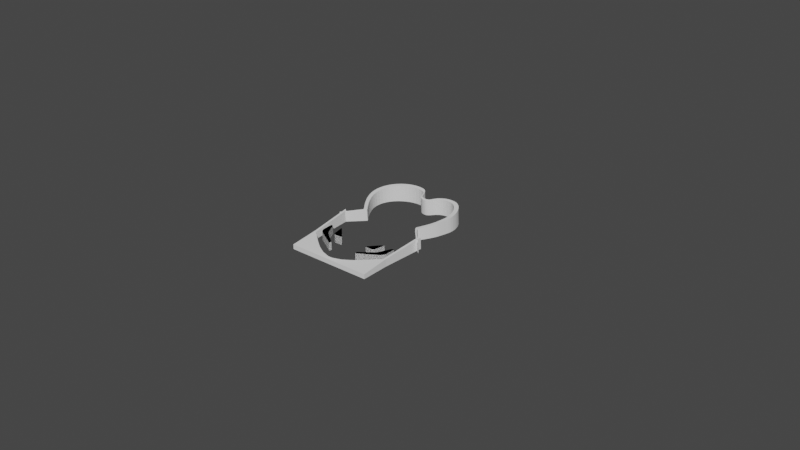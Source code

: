 # Source: BoardColisions.blend  (saved by Blender 3.3.6; exported with 4.5.12 LTS)
import bpy
from mathutils import Matrix  # noqa: F401  (used for matrix-valued properties, if any)

bpy.ops.wm.read_factory_settings(use_empty=True)
scene = bpy.context.scene
scene.name = 'Scene'

# ---- collections
col_collection = bpy.data.collections.new('Collection'); scene.collection.children.link(col_collection)

# ---- node groups
ng_auto_smooth = bpy.data.node_groups.new('Auto Smooth', 'GeometryNodeTree')
_s = ng_auto_smooth.interface.new_socket(name='Geometry', in_out='OUTPUT', socket_type='NodeSocketGeometry')
_s = ng_auto_smooth.interface.new_socket(name='Geometry', in_out='INPUT', socket_type='NodeSocketGeometry')
_s = ng_auto_smooth.interface.new_socket(name='Angle', in_out='INPUT', socket_type='NodeSocketFloat')
_s.subtype = 'ANGLE'
_s.min_value = 0.0
_s.max_value = 3.142
ng_auto_smooth.is_modifier = True
_N = ng_auto_smooth.nodes; _L = ng_auto_smooth.links
n0 = _N.new('NodeGroupOutput'); n0.name = 'Group Output'; n0.location = (480, -100)
n1 = _N.new('NodeGroupInput'); n1.name = 'Group Input'; n1.location = (-420, -300)
n2 = _N.new('NodeGroupInput'); n2.name = 'Group Input.001'; n2.location = (-60, -100)
n3 = _N.new('GeometryNodeSetShadeSmooth'); n3.name = 'Set Shade Smooth'; n3.location = (120, -100)
n3.domain = 'EDGE'
n4 = _N.new('GeometryNodeSetShadeSmooth'); n4.name = 'Set Shade Smooth.001'; n4.location = (300, -100)
n5 = _N.new('GeometryNodeInputMeshEdgeAngle'); n5.name = 'Edge Angle'; n5.location = (-420, -220)
n6 = _N.new('GeometryNodeInputEdgeSmooth'); n6.name = 'Is Edge Smooth'; n6.location = (-60, -160)
n7 = _N.new('GeometryNodeInputShadeSmooth'); n7.name = 'Is Face Smooth'; n7.location = (-240, -340)
n8 = _N.new('FunctionNodeBooleanMath'); n8.name = 'Boolean Math'; n8.location = (-60, -220)
n9 = _N.new('FunctionNodeCompare'); n9.name = 'Compare'; n9.location = (-240, -180)
n9.operation = 'LESS_EQUAL'
_L.new(n5.outputs[0], n9.inputs[0])
_L.new(n4.outputs[0], n0.inputs[0])
_L.new(n1.outputs[1], n9.inputs[1])
_L.new(n9.outputs[0], n8.inputs[0])
_L.new(n7.outputs[0], n8.inputs[1])
_L.new(n2.outputs[0], n3.inputs[0])
_L.new(n6.outputs[0], n3.inputs[1])
_L.new(n3.outputs[0], n4.inputs[0])
_L.new(n8.outputs[0], n3.inputs[2])
n0.is_active_output = True

# ---- world
world_world = bpy.data.worlds.new('World'); scene.world = world_world
world_world.use_nodes = True; world_world.node_tree.nodes.clear()
_N = world_world.node_tree.nodes; _L = world_world.node_tree.links
n0 = _N.new('ShaderNodeOutputWorld'); n0.name = 'World Output'; n0.location = (300, 300)
n1 = _N.new('ShaderNodeBackground'); n1.name = 'Background'; n1.location = (10, 300)
n1.inputs[0].default_value = (0.05088, 0.05088, 0.05088, 1.0)
_L.new(n1.outputs[0], n0.inputs[0])
n0.is_active_output = True
world_world.color = (0.05088, 0.05088, 0.05088)
world_world.use_sun_shadow = False
world_world.sun_shadow_jitter_overblur = 0.0

# ---- meshes
me_plane = bpy.data.meshes.new('Plane')
me_plane.from_pydata([(-0.27, 0.0, 0.0), (0.27, 0.0, 0.0), (0.27, 0.1846, 0.0), (-0.27, 0.1846, 0.0), (-0.2558, 0.0, 0.0), (-0.2416, 0.0, 0.0), (-0.2274, 0.0, 0.0), (-0.2132, 0.0, 0.0), (-0.1989, 0.0, 0.0), (-0.1847, 0.0, 0.0), (-0.1705, 0.0, 0.0), (-0.1563, 0.0, 0.0), (-0.1421, 0.0, 0.0), (-0.1279, 0.0, 0.0), (-0.1137, 0.0, 0.0), (-0.09947, 0.0, 0.0), (-0.08526, 0.0, 0.0), (-0.07105, 0.0, 0.0), (-0.05684, 0.0, 0.0), (-0.04263, 0.0, 0.0), (-0.02842, 0.0, 0.0), (-0.01421, 0.0, 0.0), (-2.701e-08, 0.0, 0.0), (0.01421, 0.0, 0.0), (0.02842, 0.0, 0.0), (0.04263, 0.0, 0.0), (0.05684, 0.0, 0.0), (0.07105, 0.0, 0.0), (0.08526, 0.0, 0.0), (0.09947, 0.0, 0.0), (0.1137, 0.0, 0.0), (0.1279, 0.0, 0.0), (0.1421, 0.0, 0.0), (0.1563, 0.0, 0.0), (0.1705, 0.0, 0.0), (0.1847, 0.0, 0.0), (0.1989, 0.0, 0.0), (0.2132, 0.0, 0.0), (0.2274, 0.0, 0.0), (0.2416, 0.0, 0.0), (0.2558, 0.0, 0.0), (-0.2558, 0.1731, 0.0), (-0.2416, 0.1624, 0.0), (-0.2274, 0.1517, 0.0), (-0.2132, 0.1393, 0.0), (-0.1989, 0.1277, 0.0), (-0.1847, 0.1153, 0.0), (-0.1705, 0.1037, 0.0), (-0.1563, 0.09308, 0.0), (-0.1421, 0.08241, 0.0), (-0.1279, 0.07174, 0.0), (-0.1137, 0.06285, 0.0), (-0.09947, 0.05485, 0.0), (-0.08526, 0.04685, 0.0), (-0.07105, 0.03899, 0.0), (-0.05684, 0.03471, 0.0), (-0.04263, 0.03006, 0.0), (-0.02842, 0.02613, 0.0), (-0.01421, 0.02185, 0.0), (-2.701e-08, 0.02185, 0.0), (0.01421, 0.02185, 0.0), (0.02842, 0.02613, 0.0), (0.04263, 0.03006, 0.0), (0.05684, 0.03471, 0.0), (0.07105, 0.03899, 0.0), (0.08526, 0.04685, 0.0), (0.09947, 0.05485, 0.0), (0.1137, 0.06285, 0.0), (0.1279, 0.07174, 0.0), (0.1421, 0.08241, 0.0), (0.1563, 0.09308, 0.0), (0.1705, 0.1037, 0.0), (0.1847, 0.1153, 0.0), (0.1989, 0.1277, 0.0), (0.2132, 0.1393, 0.0), (0.2274, 0.1517, 0.0), (0.2416, 0.1624, 0.0), (0.2558, 0.1731, 0.0), (0.2889, 0.465, 0.07418), (-0.2737, 0.4535, 0.07329), (0.2889, 0.4682, 0.0), (0.2737, 0.4535, 0.07329), (-0.27, 0.0, 0.03), (0.27, 0.0, 0.03), (0.27, 0.1815, 0.04762), (-0.27, 0.1815, 0.04762), (-0.2558, 0.0, 0.03), (-0.2416, 0.0, 0.03), (-0.2274, 0.0, 0.03), (-0.2132, 0.0, 0.03), (-0.1989, 0.0, 0.03), (-0.1847, 0.0, 0.03), (-0.1705, 0.0, 0.03), (-0.1563, 0.0, 0.03), (-0.1421, 0.0, 0.03), (-0.1279, 0.0, 0.03), (-0.1137, 0.0, 0.03), (-0.09947, 0.0, 0.03), (-0.08526, 0.0, 0.03), (-0.07105, 0.0, 0.03), (-0.05684, 0.0, 0.03), (-0.04263, 0.0, 0.03), (-0.02842, 0.0, 0.03), (-0.01421, 0.0, 0.03), (-2.701e-08, 0.0, 0.03), (0.01421, 0.0, 0.03), (0.02842, 0.0, 0.03), (0.04263, 0.0, 0.03), (0.05684, 0.0, 0.03), (0.07105, 0.0, 0.03), (0.08526, 0.0, 0.03), (0.09947, 0.0, 0.03), (0.1137, 0.0, 0.03), (0.1279, 0.0, 0.03), (0.1421, 0.0, 0.03), (0.1563, 0.0, 0.03), (0.1705, 0.0, 0.03), (0.1847, 0.0, 0.03), (0.1989, 0.0, 0.03), (0.2132, 0.0, 0.03), (0.2274, 0.0, 0.03), (0.2416, 0.0, 0.03), (0.2558, 0.0, 0.03), (-0.2558, 0.17, 0.04672), (-0.2416, 0.1593, 0.04589), (-0.2274, 0.1487, 0.04506), (-0.2132, 0.1363, 0.04409), (-0.1989, 0.1248, 0.0432), (-0.1847, 0.1124, 0.04223), (-0.1705, 0.1008, 0.04133), (-0.1563, 0.0902, 0.0405), (-0.1421, 0.07956, 0.03967), (-0.1279, 0.06893, 0.03884), (-0.1137, 0.06007, 0.03815), (-0.09947, 0.05209, 0.03753), (-0.08526, 0.04412, 0.0369), (-0.07105, 0.03628, 0.03629), (-0.05684, 0.03201, 0.03596), (-0.04263, 0.02738, 0.0356), (-0.02842, 0.02346, 0.03529), (-0.01421, 0.01919, 0.03496), (-2.701e-08, 0.01919, 0.03496), (0.01421, 0.01919, 0.03496), (0.02842, 0.02346, 0.03529), (0.04263, 0.02738, 0.0356), (0.05684, 0.03201, 0.03596), (0.07105, 0.03628, 0.03629), (0.08526, 0.04412, 0.0369), (0.09947, 0.05209, 0.03753), (0.1137, 0.06007, 0.03815), (0.1279, 0.06893, 0.03884), (0.1421, 0.07956, 0.03967), (0.1563, 0.0902, 0.0405), (0.1705, 0.1008, 0.04133), (0.1847, 0.1124, 0.04223), (0.1989, 0.1248, 0.0432), (0.2132, 0.1363, 0.04409), (0.2274, 0.1487, 0.04506), (0.2416, 0.1593, 0.04589), (0.2558, 0.17, 0.04672), (-0.2737, 0.4566, 0.0), (-0.2889, 0.465, 0.07418), (0.2737, 0.4566, 0.0), (-0.2889, 0.4682, 0.0)], [], [(40, 77, 2, 1), (0, 3, 41, 4), (4, 41, 42, 5), (5, 42, 43, 6), (6, 43, 44, 7), (7, 44, 45, 8), (8, 45, 46, 9), (9, 46, 47, 10), (10, 47, 48, 11), (11, 48, 49, 12), (12, 49, 50, 13), (13, 50, 51, 14), (14, 51, 52, 15), (15, 52, 53, 16), (16, 53, 54, 17), (17, 54, 55, 18), (18, 55, 56, 19), (19, 56, 57, 20), (20, 57, 58, 21), (21, 58, 59, 22), (22, 59, 60, 23), (23, 60, 61, 24), (24, 61, 62, 25), (25, 62, 63, 26), (26, 63, 64, 27), (27, 64, 65, 28), (28, 65, 66, 29), (29, 66, 67, 30), (30, 67, 68, 31), (31, 68, 69, 32), (32, 69, 70, 33), (33, 70, 71, 34), (34, 71, 72, 35), (35, 72, 73, 36), (36, 73, 74, 37), (37, 74, 75, 38), (38, 75, 76, 39), (39, 76, 77, 40), (123, 41, 160, 79), (122, 83, 84, 159), (82, 86, 123, 85), (86, 87, 124, 123), (87, 88, 125, 124), (88, 89, 126, 125), (89, 90, 127, 126), (90, 91, 128, 127), (91, 92, 129, 128), (92, 93, 130, 129), (93, 94, 131, 130), (94, 95, 132, 131), (95, 96, 133, 132), (96, 97, 134, 133), (97, 98, 135, 134), (98, 99, 136, 135), (99, 100, 137, 136), (100, 101, 138, 137), (101, 102, 139, 138), (102, 103, 140, 139), (103, 104, 141, 140), (104, 105, 142, 141), (105, 106, 143, 142), (106, 107, 144, 143), (107, 108, 145, 144), (108, 109, 146, 145), (109, 110, 147, 146), (110, 111, 148, 147), (111, 112, 149, 148), (112, 113, 150, 149), (113, 114, 151, 150), (114, 115, 152, 151), (115, 116, 153, 152), (116, 117, 154, 153), (117, 118, 155, 154), (118, 119, 156, 155), (119, 120, 157, 156), (120, 121, 158, 157), (121, 122, 159, 158), (159, 84, 78, 81), (68, 67, 149, 150), (42, 41, 123, 124), (15, 16, 98, 97), (160, 163, 161, 79), (69, 68, 150, 151), (43, 42, 124, 125), (16, 17, 99, 98), (84, 2, 80, 78), (70, 69, 151, 152), (44, 43, 125, 126), (17, 18, 100, 99), (41, 3, 163, 160), (71, 70, 152, 153), (45, 44, 126, 127), (18, 19, 101, 100), (72, 71, 153, 154), (46, 45, 127, 128), (19, 20, 102, 101), (73, 72, 154, 155), (47, 46, 128, 129), (20, 21, 103, 102), (74, 73, 155, 156), (48, 47, 129, 130), (21, 22, 104, 103), (75, 74, 156, 157), (49, 48, 130, 131), (22, 23, 105, 104), (76, 75, 157, 158), (50, 49, 131, 132), (23, 24, 106, 105), (77, 76, 158, 159), (51, 50, 132, 133), (24, 25, 107, 106), (52, 51, 133, 134), (25, 26, 108, 107), (3, 0, 82, 85), (53, 52, 134, 135), (26, 27, 109, 108), (40, 1, 83, 122), (54, 53, 135, 136), (27, 28, 110, 109), (85, 123, 79, 161), (55, 54, 136, 137), (28, 29, 111, 110), (1, 2, 84, 83), (56, 55, 137, 138), (29, 30, 112, 111), (0, 4, 86, 82), (57, 56, 138, 139), (30, 31, 113, 112), (4, 5, 87, 86), (58, 57, 139, 140), (31, 32, 114, 113), (5, 6, 88, 87), (59, 58, 140, 141), (32, 33, 115, 114), (6, 7, 89, 88), (60, 59, 141, 142), (33, 34, 116, 115), (7, 8, 90, 89), (61, 60, 142, 143), (34, 35, 117, 116), (8, 9, 91, 90), (62, 61, 143, 144), (35, 36, 118, 117), (9, 10, 92, 91), (2, 77, 162, 80), (63, 62, 144, 145), (36, 37, 119, 118), (10, 11, 93, 92), (64, 63, 145, 146), (37, 38, 120, 119), (11, 12, 94, 93), (77, 159, 81, 162), (65, 64, 146, 147), (38, 39, 121, 120), (12, 13, 95, 94), (66, 65, 147, 148), (39, 40, 122, 121), (13, 14, 96, 95), (67, 66, 148, 149), (3, 85, 161, 163), (14, 15, 97, 96), (80, 162, 81, 78)])
_uv = me_plane.uv_layers.new(name='UVMap')
_uv.uv.foreach_set('vector', [0.0, 0.0, 0.0, 0.0, 0.0, 0.0, 0.0, 0.0, 0.0, 0.0, 0.0, 0.0, 0.0, 0.0, 0.0, 0.0, 0.0, 0.0, 0.0, 0.0, 0.0, 0.0, 0.0, 0.0, 0.0, 0.0, 0.0, 0.0, 0.0, 0.0, 0.0, 0.0, 0.0, 0.0, 0.0, 0.0, 0.0, 0.0, 0.0, 0.0, 0.0, 0.0, 0.0, 0.0, 0.0, 0.0, 0.0, 0.0, 0.0, 0.0, 0.0, 0.0, 0.0, 0.0, 0.0, 0.0, 0.0, 0.0, 0.0, 0.0, 0.0, 0.0, 0.0, 0.0, 0.0, 0.0, 0.0, 0.0, 0.0, 0.0, 0.0, 0.0, 0.0, 0.0, 0.0, 0.0, 0.0, 0.0, 0.0, 0.0, 0.0, 0.0, 0.0, 0.0, 0.0, 0.0, 0.0, 0.0, 0.0, 0.0, 0.0, 0.0, 0.0, 0.0, 0.0, 0.0, 0.0, 0.0, 0.0, 0.0, 0.0, 0.0, 0.0, 0.0, 0.0, 0.0, 0.0, 0.0, 0.0, 0.0, 0.0, 0.0, 0.0, 0.0, 0.0, 0.0, 0.0, 0.0, 0.0, 0.0, 0.0, 0.0, 0.0, 0.0, 0.0, 0.0, 0.0, 0.0, 0.0, 0.0, 0.0, 0.0, 0.0, 0.0, 0.0, 0.0, 0.0, 0.0, 0.0, 0.0, 0.0, 0.0, 0.0, 0.0, 0.0, 0.0, 0.0, 0.0, 0.0, 0.0, 0.0, 0.0, 0.0, 0.0, 0.0, 0.0, 0.0, 0.0, 0.0, 0.0, 0.0, 0.0, 0.0, 0.0, 0.0, 0.0, 0.0, 0.0, 0.0, 0.0, 0.0, 0.0, 0.0, 0.0, 0.0, 0.0, 0.0, 0.0, 0.0, 0.0, 0.0, 0.0, 0.0, 0.0, 0.0, 0.0, 0.0, 0.0, 0.0, 0.0, 0.0, 0.0, 0.0, 0.0, 0.0, 0.0, 0.0, 0.0, 0.0, 0.0, 0.0, 0.0, 0.0, 0.0, 0.0, 0.0, 0.0, 0.0, 0.0, 0.0, 0.0, 0.0, 0.0, 0.0, 0.0, 0.0, 0.0, 0.0, 0.0, 0.0, 0.0, 0.0, 0.0, 0.0, 0.0, 0.0, 0.0, 0.0, 0.0, 0.0, 0.0, 0.0, 0.0, 0.0, 0.0, 0.0, 0.0, 0.0, 0.0, 0.0, 0.0, 0.0, 0.0, 0.0, 0.0, 0.0, 0.0, 0.0, 0.0, 0.0, 0.0, 0.0, 0.0, 0.0, 0.0, 0.0, 0.0, 0.0, 0.0, 0.0, 0.0, 0.0, 0.0, 0.0, 0.0, 0.0, 0.0, 0.0, 0.0, 0.0, 0.0, 0.0, 0.0, 0.0, 0.0, 0.0, 0.0, 0.0, 0.0, 0.0, 0.0, 0.0, 0.0, 0.0, 0.0, 0.0, 0.0, 0.0, 0.0, 0.0, 0.0, 0.0, 0.0, 0.0, 0.0, 0.0, 0.0, 0.0, 0.0, 0.0, 0.0, 0.0, 0.0, 0.0, 0.0, 0.0, 0.0, 0.0, 0.0, 0.0, 0.0, 0.0, 0.0, 0.0, 0.0, 0.0, 0.0, 0.0, 0.0, 0.0, 0.0, 0.0, 0.0, 0.0, 0.0, 0.0, 0.0, 0.0, 0.0, 0.0, 0.0, 0.0, 0.0, 0.0, 0.0, 0.0, 0.0, 0.0, 0.0, 0.0, 0.0, 0.0, 0.0, 0.0, 0.0, 0.0, 0.0, 0.0, 0.0, 0.0, 0.0, 0.0, 0.0, 0.0, 0.0, 0.0, 0.0, 0.0, 0.0, 0.0, 0.0, 0.0, 0.0, 0.0, 0.0, 0.0, 0.0, 0.0, 0.0, 0.0, 0.0, 0.0, 0.0, 0.0, 0.0, 0.0, 0.0, 0.0, 0.0, 0.0, 0.0, 0.0, 0.0, 0.0, 0.0, 0.0, 0.0, 0.0, 0.0, 0.0, 0.0, 0.0, 0.0, 0.0, 0.0, 0.0, 0.0, 0.0, 0.0, 0.0, 0.0, 0.0, 0.0, 0.0, 0.0, 0.0, 0.0, 0.0, 0.0, 0.0, 0.0, 0.0, 0.0, 0.0, 0.0, 0.0, 0.0, 0.0, 0.0, 0.0, 0.0, 0.0, 0.0, 0.0, 0.0, 0.0, 0.0, 0.0, 0.0, 0.0, 0.0, 0.0, 0.0, 0.0, 0.0, 0.0, 0.0, 0.0, 0.0, 0.0, 0.0, 0.0, 0.0, 0.0, 0.0, 0.0, 0.0, 0.0, 0.0, 0.0, 0.0, 0.0, 0.0, 0.0, 0.0, 0.0, 0.0, 0.0, 0.0, 0.0, 0.0, 0.0, 0.0, 0.0, 0.0, 0.0, 0.0, 0.0, 0.0, 0.0, 0.0, 0.0, 0.0, 0.0, 0.0, 0.0, 0.0, 0.0, 0.0, 0.0, 0.0, 0.0, 0.0, 0.0, 0.0, 0.0, 0.0, 0.0, 0.0, 0.0, 0.0, 0.0, 0.0, 0.0, 0.0, 0.0, 0.0, 0.0, 0.0, 0.0, 0.0, 0.0, 0.0, 0.0, 0.0, 0.0, 0.0, 0.0, 0.0, 0.0, 0.0, 0.0, 0.0, 0.0, 0.0, 0.0, 0.0, 0.0, 0.0, 0.0, 0.0, 0.0, 0.0, 0.0, 0.0, 0.0, 0.0, 0.0, 0.0, 0.0, 0.0, 0.0, 0.0, 0.0, 0.0, 0.0, 0.0, 0.0, 0.0, 0.0, 0.0, 0.0, 0.0, 0.0, 0.0, 0.0, 0.0, 0.0, 0.0, 0.0, 0.0, 0.0, 0.0, 0.0, 0.0, 0.0, 0.0, 0.0, 0.0, 0.0, 0.0, 0.0, 0.0, 0.0, 0.0, 0.0, 0.0, 0.0, 0.0, 0.0, 0.0, 0.0, 0.0, 0.0, 0.0, 0.0, 0.0, 0.0, 0.0, 0.0, 0.0, 0.0, 0.0, 0.0, 0.0, 0.0, 0.0, 0.0, 0.0, 0.0, 0.0, 0.0, 0.0, 0.0, 0.0, 0.0, 0.0, 0.0, 0.0, 0.0, 0.0, 0.0, 0.0, 0.0, 0.0, 0.0, 0.0, 0.0, 0.0, 0.0, 0.0, 0.0, 0.0, 0.0, 0.0, 0.0, 0.0, 0.0, 0.0, 0.0, 0.0, 0.0, 0.0, 0.0, 0.0, 0.0, 0.0, 0.0, 0.0, 0.0, 0.0, 0.0, 0.0, 0.0, 0.0, 0.0, 0.0, 0.0, 0.0, 0.0, 0.0, 0.0, 0.0, 0.0, 0.0, 0.0, 0.0, 0.0, 0.0, 0.0, 0.0, 0.0, 0.0, 0.0, 0.0, 0.0, 0.0, 0.0, 0.0, 0.0, 0.0, 0.0, 0.0, 0.0, 0.0, 0.0, 0.0, 0.0, 0.0, 0.0, 0.0, 0.0, 0.0, 0.0, 0.0, 0.0, 0.0, 0.0, 0.0, 0.0, 0.0, 0.0, 0.0, 0.0, 0.0, 0.0, 0.0, 0.0, 0.0, 0.0, 0.0, 0.0, 0.0, 0.0, 0.0, 0.0, 0.0, 0.0, 0.0, 0.0, 0.0, 0.0, 0.0, 0.0, 0.0, 0.0, 0.0, 0.0, 0.0, 0.0, 0.0, 0.0, 0.0, 0.0, 0.0, 0.0, 0.0, 0.0, 0.0, 0.0, 0.0, 0.0, 0.0, 0.0, 0.0, 0.0, 0.0, 0.0, 0.0, 0.0, 0.0, 0.0, 0.0, 0.0, 0.0, 0.0, 0.0, 0.0, 0.0, 0.0, 0.0, 0.0, 0.0, 0.0, 0.0, 0.0, 0.0, 0.0, 0.0, 0.0, 0.0, 0.0, 0.0, 0.0, 0.0, 0.0, 0.0, 0.0, 0.0, 0.0, 0.0, 0.0, 0.0, 0.0, 0.0, 0.0, 0.0, 0.0, 0.0, 0.0, 0.0, 0.0, 0.0, 0.0, 0.0, 0.0, 0.0, 0.0, 0.0, 0.0, 0.0, 0.0, 0.0, 0.0, 0.0, 0.0, 0.0, 0.0, 0.0, 0.0, 0.0, 0.0, 0.0, 0.0, 0.0, 0.0, 0.0, 0.0, 0.0, 0.0, 0.0, 0.0, 0.0, 0.0, 0.0, 0.0, 0.0, 0.0, 0.0, 0.0, 0.0, 0.0, 0.0, 0.0, 0.0, 0.0, 0.0, 0.0, 0.0, 0.0, 0.0, 0.0, 0.0, 0.0, 0.0, 0.0, 0.0, 0.0, 0.0, 0.0, 0.0, 0.0, 0.0, 0.0, 0.0, 0.0, 0.0, 0.0, 0.0, 0.0, 0.0, 0.0, 0.0, 0.0, 0.0, 0.0, 0.0, 0.0, 0.0, 0.0, 0.0, 0.0, 0.0, 0.0, 0.0, 0.0, 0.0, 0.0, 0.0, 0.0, 0.0, 0.0, 0.0, 0.0, 0.0, 0.0, 0.0, 0.0, 0.0, 0.0, 0.0, 0.0, 0.0, 0.0, 0.0, 0.0, 0.0, 0.0, 0.0, 0.0, 0.0, 0.0, 0.0, 0.0, 0.0, 0.0, 0.0, 0.0, 0.0, 0.0, 0.0, 0.0, 0.0, 0.0, 0.0, 0.0, 0.0, 0.0, 0.0, 0.0, 0.0, 0.0, 0.0, 0.0, 0.0, 0.0, 0.0, 0.0, 0.0, 0.0, 0.0, 0.0, 0.0, 0.0, 0.0, 0.0, 0.0, 0.0, 0.0, 0.0, 0.0, 0.0, 0.0, 0.0, 0.0, 0.0, 0.0, 0.0, 0.0, 0.0, 0.0, 0.0, 0.0, 0.0, 0.0, 0.0, 0.0, 0.0, 0.0, 0.0, 0.0, 0.0, 0.0, 0.0, 0.0, 0.0, 0.0, 0.0, 0.0, 0.0, 0.0, 0.0, 0.0, 0.0, 0.0, 0.0, 0.0, 0.0, 0.0, 0.0, 0.0, 0.0, 0.0, 0.0, 0.0, 0.0, 0.0, 0.0, 0.0, 0.0, 0.0, 0.0, 0.0, 0.0, 0.0, 0.0, 0.0, 0.0, 0.0, 0.0, 0.0, 0.0, 0.0, 0.0, 0.0, 0.0, 0.0, 0.0, 0.0, 0.0, 0.0, 0.0, 0.0, 0.0, 0.0, 0.0, 0.0, 0.0, 0.0, 0.0, 0.0, 0.0, 0.0, 0.0, 0.0, 0.0, 0.0, 0.0, 0.0, 0.0, 0.0, 0.0, 0.0, 0.0, 0.0, 0.0, 0.0, 0.0, 0.0, 0.0, 0.0, 0.0, 0.0, 0.0, 0.0, 0.0, 0.0, 0.0, 0.0, 0.0, 0.0, 0.0, 0.0, 0.0, 0.0, 0.0, 0.0, 0.0, 0.0, 0.0, 0.0, 0.0, 0.0, 0.0, 0.0, 0.0, 0.0, 0.0, 0.0, 0.0, 0.0, 0.0, 0.0, 0.0, 0.0, 0.0, 0.0, 0.0, 0.0, 0.0, 0.0, 0.0, 0.0, 0.0, 0.0, 0.0, 0.0, 0.0, 0.0, 0.0, 0.0, 0.0, 0.0, 0.0, 0.0, 0.0, 0.0, 0.0, 0.0, 0.0, 0.0, 0.0, 0.0, 0.0, 0.0, 0.0, 0.0, 0.0, 0.0, 0.0, 0.0, 0.0, 0.0, 0.0, 0.0, 0.0, 0.0, 0.0, 0.0, 0.0, 0.0, 0.0, 0.0, 0.0, 0.0, 0.0, 0.0, 0.0, 0.0, 0.0, 0.0, 0.0, 0.0, 0.0, 0.0, 0.0, 0.0, 0.0, 0.0, 0.0, 0.0, 0.0, 0.0, 0.0, 0.0, 0.0, 0.0, 0.0, 0.0, 0.0, 0.0, 0.0, 0.0, 0.0, 0.0, 0.0, 0.0, 0.0, 0.0, 0.0, 0.0, 0.0, 0.0, 0.0, 0.0, 0.0, 0.0, 0.0, 0.0, 0.0, 0.0, 0.0, 0.0, 0.0, 0.0, 0.0, 0.0, 0.0, 0.0, 0.0, 0.0, 0.0, 0.0, 0.0, 0.0, 0.0, 0.0, 0.0, 0.0, 0.0, 0.0, 0.0, 0.0, 0.0, 0.0, 0.0, 0.0, 0.0, 0.0, 0.0, 0.0, 0.0, 0.0, 0.0, 0.0, 0.0, 0.0, 0.0, 0.0, 0.0, 0.0, 0.0, 0.0, 0.0, 0.0, 0.0, 0.0, 0.0, 0.0, 0.0, 0.0, 0.0, 0.0, 0.0, 0.0, 0.0, 0.0, 0.0, 0.0, 0.0, 0.0, 0.0, 0.0, 0.0, 0.0, 0.0, 0.0, 0.0, 0.0, 0.0, 0.0, 0.0, 0.0, 0.0, 0.0, 0.0, 0.0, 0.0, 0.0, 0.0, 0.0, 0.0, 0.0, 0.0, 0.0, 0.0, 0.0, 0.0, 0.0, 0.0, 0.0, 0.0, 0.0, 0.0, 0.0, 0.0, 0.0, 0.0, 0.0, 0.0, 0.0, 0.0, 0.0, 0.0, 0.0, 0.0, 0.0, 0.0, 0.0, 0.0, 0.0, 0.0, 0.0, 0.0, 0.0, 0.0, 0.0, 0.0, 0.0, 0.0, 0.0, 0.0, 0.0, 0.0, 0.0, 0.0, 0.0, 0.0, 0.0, 0.0, 0.0, 0.0, 0.0, 0.0, 0.0, 0.0, 0.0, 0.0, 0.0, 0.0, 0.0, 0.0, 0.0, 0.0, 0.0, 0.0])
me_plane.update()
me_mesh = bpy.data.meshes.new('Mesh')
me_mesh.from_pydata([(-0.2612, 0.4092, 0.0), (-0.252, 0.4185, 0.0), (-0.1873, 0.4828, 0.0), (-0.1831, 0.4878, 0.0), (-0.1873, 0.5015, 0.0), (-0.2138, 0.5384, 0.0), (-0.2361, 0.5738, 0.0), (-0.2642, 0.6374, 0.0), (-0.266, 0.7334, 0.0), (-0.2574, 0.7561, 0.0), (-0.231, 0.796, 0.0), (-0.2139, 0.8129, 0.0), (-0.1741, 0.8397, 0.0), (-0.152, 0.8492, 0.0), (-0.129, 0.8558, 0.0), (-0.04505, 0.8527, 0.0), (-0.03411, 0.8462, 0.0), (-0.02677, 0.8383, 0.0), (-0.01891, 0.8199, 0.0), (-0.01639, 0.8102, 0.0), (-0.0135, 0.8008, 0.0), (-0.002622, 0.7841, 0.0), (0.02169, 0.7732, 0.0), (0.06227, 0.787, 0.0), (0.1108, 0.8313, 0.0), (0.1272, 0.8371, 0.0), (0.1721, 0.8401, 0.0), (0.2304, 0.8082, 0.0), (0.2412, 0.7937, 0.0), (0.2576, 0.7603, 0.0), (0.2674, 0.6881, 0.0), (0.2572, 0.6416, 0.0), (0.2465, 0.6054, 0.0), (0.2422, 0.594, 0.0), (0.215, 0.5392, 0.0), (0.1929, 0.4913, 0.0), (0.201, 0.4774, 0.0), (0.2075, 0.4688, 0.0), (0.2155, 0.4591, 0.0), (0.272, 0.3981, 0.0), (0.2856, 0.3837, 0.0), (-0.2754, 0.3893, 0.06575), (-0.2419, 0.4239, 0.06898), (-0.2314, 0.4341, 0.06994), (-0.221, 0.4443, 0.07089), (-0.2109, 0.4541, 0.07181), (-0.1936, 0.4713, 0.07341), (-0.1873, 0.4966, 0.07577), (-0.1944, 0.5063, 0.07668), (-0.2249, 0.5501, 0.08077), (-0.2564, 0.6098, 0.08634), (-0.2642, 0.6319, 0.08841), (-0.2139, 0.8067, 0.1047), (-0.1055, 0.853, 0.1091), (-0.06058, 0.851, 0.1089), (-0.02204, 0.8231, 0.1063), (0.02169, 0.7672, 0.101), (0.04542, 0.7685, 0.1012), (0.06227, 0.7809, 0.1023), (0.08682, 0.8084, 0.1049), (0.09758, 0.8173, 0.1057), (0.1108, 0.825, 0.1064), (0.1474, 0.8338, 0.1073), (0.1721, 0.8337, 0.1073), (0.1888, 0.8306, 0.107), (0.2042, 0.8239, 0.1063), (0.2503, 0.7715, 0.1014), (0.2572, 0.6361, 0.0888), (0.2503, 0.6115, 0.0865), (0.2465, 0.6001, 0.08544), (0.2422, 0.5887, 0.08437), (0.2237, 0.55, 0.08076), (0.2047, 0.5161, 0.07759), (0.1924, 0.4954, 0.07566), (0.1916, 0.4915, 0.0753), (0.2075, 0.464, 0.07273), (0.2248, 0.4439, 0.07085), (0.2353, 0.4325, 0.06979), (0.2591, 0.4073, 0.06743), (-0.2754, 0.3938, 0.0), (-0.2691, 0.4008, 0.0), (-0.2419, 0.4285, 0.0), (-0.2314, 0.4387, 0.0), (-0.221, 0.449, 0.0), (-0.2109, 0.4588, 0.0), (-0.2016, 0.468, 0.0), (-0.1936, 0.4761, 0.0), (-0.1813, 0.4908, 0.0), (-0.1827, 0.4946, 0.0), (-0.1944, 0.5113, 0.0), (-0.2034, 0.5237, 0.0), (-0.2249, 0.5552, 0.0), (-0.2468, 0.5938, 0.0), (-0.2564, 0.6151, 0.0), (-0.2697, 0.6603, 0.0), (-0.2722, 0.6836, 0.0), (-0.271, 0.7092, 0.0), (-0.2456, 0.777, 0.0), (-0.1949, 0.8275, 0.0), (-0.1055, 0.8595, 0.0), (-0.08168, 0.8599, 0.0), (-0.06058, 0.8574, 0.0), (-0.02204, 0.8294, 0.0), (-0.009245, 0.792, 0.0), (0.007357, 0.7778, 0.0), (0.03476, 0.7722, 0.0), (0.04542, 0.7746, 0.0), (0.05435, 0.7797, 0.0), (0.06986, 0.7957, 0.0), (0.07781, 0.8051, 0.0), (0.08682, 0.8147, 0.0), (0.09758, 0.8236, 0.0), (0.1474, 0.8402, 0.0), (0.1888, 0.8369, 0.0), (0.2042, 0.8302, 0.0), (0.2181, 0.8205, 0.0), (0.2503, 0.7776, 0.0), (0.263, 0.7422, 0.0), (0.2665, 0.7239, 0.0), (0.268, 0.7057, 0.0), (0.2647, 0.6717, 0.0), (0.2608, 0.6558, 0.0), (0.2538, 0.6288, 0.0), (0.2503, 0.6169, 0.0), (0.2371, 0.582, 0.0), (0.231, 0.5692, 0.0), (0.2237, 0.5551, 0.0), (0.2047, 0.5211, 0.0), (0.1924, 0.5003, 0.0), (0.1916, 0.4964, 0.0), (0.196, 0.4849, 0.0), (0.2248, 0.4486, 0.0), (0.2353, 0.4371, 0.0), (0.2467, 0.4248, 0.0), (0.2591, 0.4118, 0.0), (-0.2691, 0.3964, 0.06641), (-0.2612, 0.4047, 0.06719), (-0.252, 0.414, 0.06806), (-0.2016, 0.4632, 0.07266), (-0.1873, 0.478, 0.07404), (-0.1831, 0.483, 0.0745), (-0.1813, 0.486, 0.07478), (-0.1827, 0.4897, 0.07513), (-0.2034, 0.5187, 0.07783), (-0.2138, 0.5334, 0.0792), (-0.2361, 0.5686, 0.08249), (-0.2468, 0.5885, 0.08436), (-0.2697, 0.6547, 0.09054), (-0.2722, 0.6779, 0.0927), (-0.271, 0.7034, 0.09508), (-0.266, 0.7275, 0.09733), (-0.2574, 0.7501, 0.09944), (-0.2456, 0.7709, 0.1014), (-0.231, 0.7898, 0.1032), (-0.1949, 0.8212, 0.1061), (-0.1741, 0.8333, 0.1072), (-0.152, 0.8428, 0.1081), (-0.129, 0.8494, 0.1087), (-0.08168, 0.8535, 0.1091), (-0.04505, 0.8463, 0.1084), (-0.03411, 0.8398, 0.1078), (-0.02677, 0.832, 0.1071), (-0.01891, 0.8136, 0.1054), (-0.01639, 0.804, 0.1045), (-0.0135, 0.7946, 0.1036), (-0.009245, 0.7858, 0.1028), (-0.002622, 0.778, 0.1021), (0.007357, 0.7717, 0.1015), (0.03476, 0.7661, 0.1009), (0.05435, 0.7736, 0.1016), (0.06986, 0.7895, 0.1031), (0.07781, 0.7989, 0.104), (0.1272, 0.8307, 0.107), (0.2181, 0.8142, 0.1054), (0.2304, 0.802, 0.1043), (0.2412, 0.7876, 0.1029), (0.2576, 0.7543, 0.09983), (0.263, 0.7363, 0.09815), (0.2665, 0.718, 0.09645), (0.268, 0.6999, 0.09476), (0.2674, 0.6824, 0.09312), (0.2647, 0.666, 0.09159), (0.2608, 0.6502, 0.09012), (0.2538, 0.6234, 0.08761), (0.2371, 0.5768, 0.08326), (0.231, 0.564, 0.08207), (0.215, 0.5341, 0.07928), (0.1929, 0.4864, 0.07482), (0.196, 0.4801, 0.07423), (0.201, 0.4726, 0.07353), (0.2155, 0.4544, 0.07183), (0.2467, 0.4203, 0.06864), (0.272, 0.3936, 0.06616), (0.2856, 0.3793, 0.06482), (-0.2854, 0.3957, -0.0014), (-0.2753, 0.4059, -0.0014), (-0.2094, 0.4743, -0.0014), (-0.2048, 0.4798, -0.0014), (-0.2052, 0.4902, -0.0014), (-0.2343, 0.5306, -0.0014), (-0.2586, 0.5693, -0.0014), (-0.2894, 0.6388, -0.0014), (-0.2913, 0.7438, -0.0014), (-0.2819, 0.7686, -0.0014), (-0.253, 0.8123, -0.0014), (-0.2344, 0.8307, -0.0014), (-0.1908, 0.86, -0.0014), (-0.1667, 0.8704, -0.0014), (-0.1416, 0.8777, -0.0014), (-0.04973, 0.8743, -0.0014), (-0.03778, 0.8672, -0.0014), (-0.02975, 0.8585, -0.0014), (-0.01738, 0.8384, -0.0014), (-0.01463, 0.8278, -0.0014), (-0.01147, 0.8174, -0.0014), (-0.003343, 0.7993, -0.0014), (0.02323, 0.7874, -0.0014), (0.06512, 0.8044, -0.0014), (0.1207, 0.8509, -0.0014), (0.1386, 0.8571, -0.0014), (0.1877, 0.8605, -0.0014), (0.2515, 0.8256, -0.0014), (0.2632, 0.8098, -0.0014), (0.2811, 0.7732, -0.0014), (0.2919, 0.6943, -0.0014), (0.2808, 0.6435, -0.0014), (0.269, 0.6039, -0.0014), (0.2643, 0.5914, -0.0014), (0.2346, 0.5315, -0.0014), (0.2132, 0.48, -0.001976), (0.2208, 0.4679, -0.0007285), (0.228, 0.4585, -0.0007285), (0.2367, 0.4479, -0.0007285), (0.2986, 0.3812, -0.0007285), (0.3134, 0.3655, -0.0007285), (-0.3009, 0.3744, 0.06576), (-0.2643, 0.4122, 0.06929), (-0.2529, 0.4233, 0.07034), (-0.2414, 0.4345, 0.07138), (-0.2352, 0.4433, 0.0722), (-0.2164, 0.4621, 0.07396), (-0.2052, 0.4853, 0.07612), (-0.213, 0.4959, 0.07712), (-0.2464, 0.5438, 0.08158), (-0.2808, 0.609, 0.08767), (-0.2894, 0.6332, 0.08994), (-0.2344, 0.8243, 0.1078), (-0.1158, 0.875, 0.1125), (-0.06671, 0.8727, 0.1123), (-0.02457, 0.8423, 0.1095), (0.02323, 0.7811, 0.1037), (0.04918, 0.7826, 0.1039), (0.06512, 0.7981, 0.1053), (0.09196, 0.8282, 0.1081), (0.1062, 0.8359, 0.1089), (0.1207, 0.8443, 0.1096), (0.1606, 0.854, 0.1106), (0.1877, 0.8539, 0.1105), (0.206, 0.8504, 0.1102), (0.2228, 0.8432, 0.1095), (0.2732, 0.7859, 0.1042), (0.2808, 0.6379, 0.09037), (0.2732, 0.6109, 0.08786), (0.269, 0.5984, 0.08669), (0.2643, 0.586, 0.08552), (0.2441, 0.5436, 0.08157), (0.2233, 0.5066, 0.07811), (0.2099, 0.484, 0.076), (0.2118, 0.4807, 0.07512), (0.228, 0.4536, 0.07383), (0.2469, 0.4316, 0.07178), (0.2584, 0.4191, 0.07062), (0.2844, 0.3916, 0.06804), (-0.3009, 0.3789, -0.0014), (-0.2941, 0.3866, -0.0014), (-0.2643, 0.4168, -0.0014), (-0.2529, 0.428, -0.0014), (-0.2414, 0.4392, -0.0014), (-0.2352, 0.4481, -0.0014), (-0.2251, 0.4581, -0.0014), (-0.2164, 0.467, -0.0014), (-0.2029, 0.4831, -0.0014), (-0.2044, 0.4872, -0.0014), (-0.213, 0.501, -0.0014), (-0.2229, 0.5145, -0.0014), (-0.2464, 0.549, -0.0014), (-0.2703, 0.5912, -0.0014), (-0.2808, 0.6145, -0.0014), (-0.2953, 0.6639, -0.0014), (-0.2981, 0.6894, -0.0014), (-0.2968, 0.7173, -0.0014), (-0.269, 0.7915, -0.0014), (-0.2135, 0.8467, -0.0014), (-0.1158, 0.8816, -0.0014), (-0.08978, 0.8821, -0.0014), (-0.06671, 0.8794, -0.0014), (-0.02457, 0.8488, -0.0014), (-0.006813, 0.8078, -0.0014), (0.007567, 0.7923, -0.0014), (0.03753, 0.7862, -0.0014), (0.04918, 0.7888, -0.0014), (0.05895, 0.7945, -0.0014), (0.07342, 0.8139, -0.0014), (0.08211, 0.8242, -0.0014), (0.09196, 0.8347, -0.0014), (0.1062, 0.8424, -0.0014), (0.1606, 0.8606, -0.0014), (0.206, 0.857, -0.0014), (0.2228, 0.8497, -0.0014), (0.238, 0.8391, -0.0014), (0.2732, 0.7922, -0.0014), (0.2871, 0.7535, -0.0014), (0.2909, 0.7334, -0.0014), (0.2926, 0.7135, -0.0014), (0.2889, 0.6763, -0.0014), (0.2846, 0.6589, -0.0014), (0.277, 0.6295, -0.0014), (0.2732, 0.6165, -0.0014), (0.2587, 0.5783, -0.0014), (0.2521, 0.5643, -0.0014), (0.2441, 0.5489, -0.0014), (0.2233, 0.5117, -0.0014), (0.2099, 0.489, -0.0014), (0.2118, 0.4856, -0.001976), (0.2154, 0.4761, -0.0007285), (0.2469, 0.4364, -0.0007285), (0.2584, 0.4239, -0.0007285), (0.2709, 0.4104, -0.0007285), (0.2844, 0.3962, -0.0007285), (-0.2941, 0.3821, 0.06648), (-0.2854, 0.3912, 0.06733), (-0.2753, 0.4013, 0.06828), (-0.2251, 0.4533, 0.07313), (-0.2094, 0.4694, 0.07464), (-0.2048, 0.4749, 0.07515), (-0.2029, 0.4781, 0.07545), (-0.2044, 0.4822, 0.07583), (-0.2229, 0.5094, 0.07838), (-0.2343, 0.5255, 0.07987), (-0.2586, 0.564, 0.08347), (-0.2703, 0.5858, 0.08551), (-0.2953, 0.6581, 0.09226), (-0.2981, 0.6835, 0.09463), (-0.2968, 0.7114, 0.09723), (-0.2913, 0.7377, 0.0997), (-0.2819, 0.7624, 0.102), (-0.269, 0.7852, 0.1041), (-0.253, 0.8059, 0.1061), (-0.2135, 0.8402, 0.1093), (-0.1908, 0.8534, 0.1105), (-0.1667, 0.8638, 0.1115), (-0.1416, 0.871, 0.1121), (-0.08978, 0.8755, 0.1126), (-0.04973, 0.8676, 0.1118), (-0.03778, 0.8605, 0.1112), (-0.02975, 0.8519, 0.1104), (-0.01738, 0.8319, 0.1085), (-0.01463, 0.8213, 0.1075), (-0.01147, 0.811, 0.1065), (-0.006813, 0.8014, 0.1056), (-0.003343, 0.793, 0.1049), (0.007567, 0.7861, 0.1042), (0.03753, 0.78, 0.1036), (0.05895, 0.7882, 0.1044), (0.07342, 0.8075, 0.1062), (0.08211, 0.8178, 0.1072), (0.1386, 0.8506, 0.1102), (0.238, 0.8326, 0.1086), (0.2515, 0.8192, 0.1073), (0.2632, 0.8034, 0.1058), (0.2811, 0.767, 0.1024), (0.2871, 0.7473, 0.1006), (0.2909, 0.7273, 0.09873), (0.2926, 0.7076, 0.09688), (0.2919, 0.6885, 0.09509), (0.2889, 0.6705, 0.09342), (0.2846, 0.6532, 0.09181), (0.277, 0.6239, 0.08907), (0.2587, 0.573, 0.08431), (0.2521, 0.559, 0.08301), (0.2346, 0.5263, 0.07995), (0.2132, 0.4751, 0.07459), (0.2154, 0.4711, 0.07547), (0.2208, 0.4629, 0.07471), (0.2367, 0.4431, 0.07286), (0.2709, 0.4057, 0.06937), (0.2986, 0.3766, 0.06665), (0.3134, 0.361, 0.06519)], [], [(133, 134, 78, 191), (29, 117, 177, 176), (102, 18, 162, 55), (89, 90, 143, 48), (134, 39, 192, 78), (18, 19, 163, 162), (90, 5, 144, 143), (39, 40, 193, 192), (19, 20, 164, 163), (5, 91, 49, 144), (119, 30, 180, 179), (20, 103, 165, 164), (91, 6, 145, 49), (30, 120, 181, 180), (103, 21, 166, 165), (6, 92, 146, 145), (21, 104, 167, 166), (92, 93, 50, 146), (121, 31, 67, 182), (104, 22, 56, 167), (93, 7, 51, 50), (31, 122, 183, 67), (22, 105, 168, 56), (7, 94, 147, 51), (122, 123, 68, 183), (105, 106, 57, 168), (123, 32, 69, 68), (106, 107, 169, 57), (32, 33, 70, 69), (107, 23, 58, 169), (96, 8, 150, 149), (33, 124, 184, 70), (23, 108, 170, 58), (8, 9, 151, 150), (79, 80, 135, 41), (9, 97, 152, 151), (80, 0, 136, 135), (125, 126, 71, 185), (109, 110, 59, 171), (97, 10, 153, 152), (0, 1, 137, 136), (126, 34, 186, 71), (110, 111, 60, 59), (10, 11, 52, 153), (1, 81, 42, 137), (34, 127, 72, 186), (111, 24, 61, 60), (11, 98, 154, 52), (81, 82, 43, 42), (127, 128, 73, 72), (24, 25, 172, 61), (98, 12, 155, 154), (82, 83, 44, 43), (128, 129, 74, 73), (25, 112, 62, 172), (12, 13, 156, 155), (83, 84, 45, 44), (129, 35, 187, 74), (112, 26, 63, 62), (13, 14, 157, 156), (84, 85, 138, 45), (35, 130, 188, 187), (26, 113, 64, 63), (14, 99, 53, 157), (85, 86, 46, 138), (130, 36, 189, 188), (113, 114, 65, 64), (99, 100, 158, 53), (86, 2, 139, 46), (36, 37, 75, 189), (114, 115, 173, 65), (100, 101, 54, 158), (2, 3, 140, 139), (37, 38, 190, 75), (115, 27, 174, 173), (101, 15, 159, 54), (3, 87, 141, 140), (38, 131, 76, 190), (27, 28, 175, 174), (15, 16, 160, 159), (131, 132, 77, 76), (28, 116, 66, 175), (16, 17, 161, 160), (88, 4, 47, 142), (132, 133, 191, 77), (116, 29, 176, 66), (17, 102, 55, 161), (4, 89, 48, 47), (117, 118, 178, 177), (118, 119, 179, 178), (120, 121, 182, 181), (94, 95, 148, 147), (95, 96, 149, 148), (124, 125, 185, 184), (108, 109, 171, 170), (87, 88, 142, 141), (327, 385, 272, 328), (223, 370, 371, 311), (296, 249, 356, 212), (283, 242, 337, 284), (328, 272, 386, 233), (212, 356, 357, 213), (284, 337, 338, 199), (233, 386, 387, 234), (213, 357, 358, 214), (199, 338, 243, 285), (313, 373, 374, 224), (214, 358, 359, 297), (285, 243, 339, 200), (224, 374, 375, 314), (297, 359, 360, 215), (200, 339, 340, 286), (215, 360, 361, 298), (286, 340, 244, 287), (315, 376, 261, 225), (298, 361, 250, 216), (287, 244, 245, 201), (225, 261, 377, 316), (216, 250, 362, 299), (201, 245, 341, 288), (316, 377, 262, 317), (299, 362, 251, 300), (317, 262, 263, 226), (300, 251, 363, 301), (226, 263, 264, 227), (301, 363, 252, 217), (290, 343, 344, 202), (227, 264, 378, 318), (217, 252, 364, 302), (202, 344, 345, 203), (273, 235, 329, 274), (203, 345, 346, 291), (274, 329, 330, 194), (319, 379, 265, 320), (303, 365, 253, 304), (291, 346, 347, 204), (194, 330, 331, 195), (320, 265, 380, 228), (304, 253, 254, 305), (204, 347, 246, 205), (195, 331, 236, 275), (228, 380, 266, 321), (305, 254, 255, 218), (205, 246, 348, 292), (275, 236, 237, 276), (321, 266, 267, 322), (218, 255, 366, 219), (292, 348, 349, 206), (276, 237, 238, 277), (322, 267, 268, 323), (219, 366, 256, 306), (206, 349, 350, 207), (277, 238, 239, 278), (323, 268, 381, 229), (306, 256, 257, 220), (207, 350, 351, 208), (278, 239, 332, 279), (229, 381, 382, 324), (220, 257, 258, 307), (208, 351, 247, 293), (279, 332, 240, 280), (324, 382, 383, 230), (307, 258, 259, 308), (293, 247, 352, 294), (280, 240, 333, 196), (230, 383, 269, 231), (308, 259, 367, 309), (294, 352, 248, 295), (196, 333, 334, 197), (231, 269, 384, 232), (309, 367, 368, 221), (295, 248, 353, 209), (197, 334, 335, 281), (232, 384, 270, 325), (221, 368, 369, 222), (209, 353, 354, 210), (325, 270, 271, 326), (222, 369, 260, 310), (210, 354, 355, 211), (282, 336, 241, 198), (326, 271, 385, 327), (310, 260, 370, 223), (211, 355, 249, 296), (198, 241, 242, 283), (311, 371, 372, 312), (312, 372, 373, 313), (314, 375, 376, 315), (288, 341, 342, 289), (289, 342, 343, 290), (318, 378, 379, 319), (302, 364, 365, 303), (281, 335, 336, 282), (137, 42, 236, 331), (151, 152, 346, 345), (45, 138, 332, 239), (152, 153, 347, 346), (138, 46, 240, 332), (154, 155, 349, 348), (46, 139, 333, 240), (155, 156, 350, 349), (142, 47, 241, 336), (156, 157, 351, 350), (48, 143, 337, 242), (159, 160, 354, 353), (144, 49, 243, 338), (160, 161, 355, 354), (49, 145, 339, 243), (162, 163, 357, 356), (146, 50, 244, 340), (163, 164, 358, 357), (51, 147, 341, 245), (164, 165, 359, 358), (153, 52, 246, 347), (165, 166, 360, 359), (52, 154, 348, 246), (166, 167, 361, 360), (157, 53, 247, 351), (170, 171, 365, 364), (53, 158, 352, 247), (173, 174, 368, 367), (158, 54, 248, 352), (174, 175, 369, 368), (54, 159, 353, 248), (176, 177, 371, 370), (161, 55, 249, 355), (177, 178, 372, 371), (55, 162, 356, 249), (178, 179, 373, 372), (167, 56, 250, 361), (179, 180, 374, 373), (56, 168, 362, 250), (180, 181, 375, 374), (168, 57, 251, 362), (181, 182, 376, 375), (1, 0, 194, 195), (57, 169, 363, 251), (184, 185, 379, 378), (3, 2, 196, 197), (169, 58, 252, 363), (187, 188, 382, 381), (9, 8, 202, 203), (58, 170, 364, 252), (188, 189, 383, 382), (11, 10, 204, 205), (171, 59, 253, 365), (192, 193, 387, 386), (13, 12, 206, 207), (61, 172, 366, 255), (14, 13, 207, 208), (172, 62, 256, 366), (16, 15, 209, 210), (65, 173, 367, 259), (17, 16, 210, 211), (175, 66, 260, 369), (19, 18, 212, 213), (66, 176, 370, 260), (20, 19, 213, 214), (182, 67, 261, 376), (25, 24, 218, 219), (67, 183, 377, 261), (28, 27, 221, 222), (183, 68, 262, 377), (33, 32, 226, 227), (70, 184, 378, 264), (37, 36, 230, 231), (185, 71, 265, 379), (38, 37, 231, 232), (71, 186, 380, 265), (40, 39, 233, 234), (186, 72, 266, 380), (42, 43, 237, 236), (74, 187, 381, 268), (43, 44, 238, 237), (189, 75, 269, 383), (44, 45, 239, 238), (75, 190, 384, 269), (47, 48, 242, 241), (190, 76, 270, 384), (50, 51, 245, 244), (77, 191, 385, 271), (59, 60, 254, 253), (191, 78, 272, 385), (60, 61, 255, 254), (78, 192, 386, 272), (62, 63, 257, 256), (63, 64, 258, 257), (64, 65, 259, 258), (68, 69, 263, 262), (69, 70, 264, 263), (72, 73, 267, 266), (73, 74, 268, 267), (76, 77, 271, 270), (193, 40, 234, 387), (0, 80, 274, 194), (81, 1, 195, 275), (2, 86, 280, 196), (87, 3, 197, 281), (4, 88, 282, 198), (89, 4, 198, 283), (5, 90, 284, 199), (91, 5, 199, 285), (6, 91, 285, 200), (80, 79, 273, 274), (79, 41, 235, 273), (92, 6, 200, 286), (82, 81, 275, 276), (7, 93, 287, 201), (83, 82, 276, 277), (94, 7, 201, 288), (84, 83, 277, 278), (8, 96, 290, 202), (85, 84, 278, 279), (97, 9, 203, 291), (86, 85, 279, 280), (10, 97, 291, 204), (88, 87, 281, 282), (98, 11, 205, 292), (90, 89, 283, 284), (12, 98, 292, 206), (93, 92, 286, 287), (99, 14, 208, 293), (95, 94, 288, 289), (15, 101, 295, 209), (96, 95, 289, 290), (102, 17, 211, 296), (100, 99, 293, 294), (18, 102, 296, 212), (101, 100, 294, 295), (103, 20, 214, 297), (106, 105, 299, 300), (21, 103, 297, 215), (107, 106, 300, 301), (104, 21, 215, 298), (109, 108, 302, 303), (22, 104, 298, 216), (110, 109, 303, 304), (105, 22, 216, 299), (111, 110, 304, 305), (23, 107, 301, 217), (114, 113, 307, 308), (108, 23, 217, 302), (115, 114, 308, 309), (24, 111, 305, 218), (118, 117, 311, 312), (112, 25, 219, 306), (119, 118, 312, 313), (26, 112, 306, 220), (121, 120, 314, 315), (113, 26, 220, 307), (123, 122, 316, 317), (27, 115, 309, 221), (125, 124, 318, 319), (116, 28, 222, 310), (126, 125, 319, 320), (29, 116, 310, 223), (128, 127, 321, 322), (117, 29, 223, 311), (129, 128, 322, 323), (30, 119, 313, 224), (132, 131, 325, 326), (120, 30, 224, 314), (133, 132, 326, 327), (31, 121, 315, 225), (134, 133, 327, 328), (122, 31, 225, 316), (135, 136, 330, 329), (32, 123, 317, 226), (136, 137, 331, 330), (124, 33, 227, 318), (139, 140, 334, 333), (34, 126, 320, 228), (140, 141, 335, 334), (127, 34, 228, 321), (141, 142, 336, 335), (35, 129, 323, 229), (143, 144, 338, 337), (130, 35, 229, 324), (145, 146, 340, 339), (36, 130, 324, 230), (147, 148, 342, 341), (131, 38, 232, 325), (148, 149, 343, 342), (39, 134, 328, 233), (149, 150, 344, 343), (41, 135, 329, 235), (150, 151, 345, 344)])
me_mesh.update()
me_cube_003 = bpy.data.meshes.new('Cube.003')
me_cube_003.from_pydata([(-0.1538, 0.2216, 0.05254), (-0.1538, 0.2216, 0.0), (-0.1663, 0.2917, 0.05254), (-0.1629, 0.2935, 0.05254), (-0.1629, 0.2935, 0.0), (-0.1663, 0.2917, 0.0), (-0.1398, 0.2691, 0.05254), (-0.1097, 0.2362, 0.05254), (-0.1097, 0.2362, 0.0), (-0.1398, 0.2691, 0.0), (-0.09259, 0.2152, 0.05254), (-0.09425, 0.2117, 0.05254), (-0.09425, 0.2117, 0.0), (-0.09259, 0.2152, 0.0), (-0.1394, 0.2107, 0.05254), (-0.1475, 0.2145, 0.05254), (-0.1475, 0.2145, 0.0), (-0.1394, 0.2107, 0.0), (0.1538, 0.2216, 0.05254), (0.1538, 0.2216, 0.0), (0.1663, 0.2917, 0.05254), (0.1629, 0.2935, 0.05254), (0.1629, 0.2935, 0.0), (0.1663, 0.2917, 0.0), (0.1398, 0.2691, 0.05254), (0.1097, 0.2362, 0.05254), (0.1097, 0.2362, 0.0), (0.1398, 0.2691, 0.0), (0.09259, 0.2152, 0.05254), (0.09425, 0.2117, 0.05254), (0.09425, 0.2117, 0.0), (0.09259, 0.2152, 0.0), (0.1394, 0.2107, 0.05254), (0.1475, 0.2145, 0.05254), (0.1475, 0.2145, 0.0), (0.1394, 0.2107, 0.0)], [], [(3, 9, 4), (8, 17, 1), (14, 12, 11), (2, 1, 0), (4, 2, 3), (6, 8, 9), (7, 13, 8), (13, 11, 12), (7, 0, 14), (15, 17, 14), (16, 0, 1), (21, 27, 24), (26, 19, 35), (30, 32, 29), (19, 20, 18), (22, 20, 23), (24, 26, 25), (25, 31, 28), (29, 31, 30), (24, 25, 18), (35, 33, 32), (18, 34, 19), (3, 6, 9), (16, 1, 17), (1, 5, 9), (5, 4, 9), (9, 8, 1), (8, 13, 12), (17, 8, 12), (14, 17, 12), (2, 5, 1), (4, 5, 2), (6, 7, 8), (7, 10, 13), (13, 10, 11), (11, 10, 7), (7, 6, 0), (6, 3, 2), (0, 6, 2), (0, 15, 14), (14, 11, 7), (15, 16, 17), (16, 15, 0), (21, 22, 27), (23, 19, 27), (19, 34, 35), (27, 19, 26), (35, 30, 26), (30, 31, 26), (27, 22, 23), (30, 35, 32), (19, 23, 20), (22, 21, 20), (24, 27, 26), (25, 26, 31), (29, 28, 31), (25, 28, 29), (29, 32, 25), (32, 33, 18), (25, 32, 18), (18, 20, 24), (20, 21, 24), (35, 34, 33), (18, 33, 34)])
_uv = me_cube_003.uv_layers.new(name='UVMap')
_uv.uv.foreach_set('vector', [0.5066, 0.896, 0.4934, 0.893, 0.4934, 0.896, 0.7637, 0.5955, 0.7674, 0.5987, 0.7692, 0.5973, 0.5066, 0.3575, 0.4934, 0.3629, 0.5066, 0.3629, 0.5066, 0.5885, 0.4934, 0.5968, 0.5066, 0.5968, 0.4934, 0.5881, 0.5066, 0.5888, 0.5066, 0.5881, 0.5066, 0.1562, 0.4934, 0.1542, 0.4934, 0.1562, 0.5066, 0.1542, 0.4934, 0.1517, 0.4934, 0.1542, 0.4934, 0.3634, 0.5066, 0.3629, 0.4934, 0.3629, 0.2363, 0.5955, 0.2308, 0.5973, 0.2326, 0.5987, 0.5066, 0.5976, 0.4934, 0.598, 0.5066, 0.598, 0.4934, 0.5977, 0.5066, 0.597, 0.4934, 0.597, 0.5066, 0.896, 0.4934, 0.893, 0.5066, 0.893, 0.7637, 0.5955, 0.7692, 0.5973, 0.7674, 0.5987, 0.4934, 0.3629, 0.5066, 0.3575, 0.5066, 0.3629, 0.4934, 0.5968, 0.5066, 0.5885, 0.5066, 0.5968, 0.4934, 0.5881, 0.5066, 0.5888, 0.4934, 0.5888, 0.5066, 0.1562, 0.4934, 0.1542, 0.5066, 0.1542, 0.5066, 0.1542, 0.4934, 0.1517, 0.5066, 0.1517, 0.5066, 0.3629, 0.4934, 0.3634, 0.4934, 0.3629, 0.2325, 0.5914, 0.2363, 0.5955, 0.2308, 0.5973, 0.4934, 0.598, 0.5066, 0.5976, 0.5066, 0.598, 0.5066, 0.597, 0.4934, 0.5977, 0.4934, 0.597, 0.5066, 0.896, 0.5066, 0.893, 0.4934, 0.893, 0.7684, 0.5982, 0.7692, 0.5973, 0.7674, 0.5987, 0.7692, 0.5973, 0.7708, 0.5885, 0.7675, 0.5914, 0.7708, 0.5885, 0.7704, 0.5883, 0.7675, 0.5914, 0.7675, 0.5914, 0.7637, 0.5955, 0.7692, 0.5973, 0.7637, 0.5955, 0.7616, 0.5981, 0.7618, 0.5985, 0.7674, 0.5987, 0.7637, 0.5955, 0.7618, 0.5985, 0.5066, 0.3575, 0.4934, 0.3575, 0.4934, 0.3629, 0.5066, 0.5885, 0.4934, 0.5885, 0.4934, 0.5968, 0.4934, 0.5881, 0.4934, 0.5888, 0.5066, 0.5888, 0.5066, 0.1562, 0.5066, 0.1542, 0.4934, 0.1542, 0.5066, 0.1542, 0.5066, 0.1517, 0.4934, 0.1517, 0.4934, 0.3634, 0.5066, 0.3634, 0.5066, 0.3629, 0.2382, 0.5985, 0.2384, 0.5981, 0.2363, 0.5955, 0.2363, 0.5955, 0.2325, 0.5914, 0.2308, 0.5973, 0.2325, 0.5914, 0.2296, 0.5883, 0.2292, 0.5885, 0.2308, 0.5973, 0.2325, 0.5914, 0.2292, 0.5885, 0.2308, 0.5973, 0.2316, 0.5982, 0.2326, 0.5987, 0.2326, 0.5987, 0.2382, 0.5985, 0.2363, 0.5955, 0.5066, 0.5976, 0.4934, 0.5976, 0.4934, 0.598, 0.4934, 0.5977, 0.5066, 0.5977, 0.5066, 0.597, 0.5066, 0.896, 0.4934, 0.896, 0.4934, 0.893, 0.7708, 0.5885, 0.7692, 0.5973, 0.7675, 0.5914, 0.7692, 0.5973, 0.7684, 0.5982, 0.7674, 0.5987, 0.7675, 0.5914, 0.7692, 0.5973, 0.7637, 0.5955, 0.7674, 0.5987, 0.7618, 0.5985, 0.7637, 0.5955, 0.7618, 0.5985, 0.7616, 0.5981, 0.7637, 0.5955, 0.7675, 0.5914, 0.7704, 0.5883, 0.7708, 0.5885, 0.4934, 0.3629, 0.4934, 0.3575, 0.5066, 0.3575, 0.4934, 0.5968, 0.4934, 0.5885, 0.5066, 0.5885, 0.4934, 0.5881, 0.5066, 0.5881, 0.5066, 0.5888, 0.5066, 0.1562, 0.4934, 0.1562, 0.4934, 0.1542, 0.5066, 0.1542, 0.4934, 0.1542, 0.4934, 0.1517, 0.5066, 0.3629, 0.5066, 0.3634, 0.4934, 0.3634, 0.2363, 0.5955, 0.2384, 0.5981, 0.2382, 0.5985, 0.2382, 0.5985, 0.2326, 0.5987, 0.2363, 0.5955, 0.2326, 0.5987, 0.2316, 0.5982, 0.2308, 0.5973, 0.2363, 0.5955, 0.2326, 0.5987, 0.2308, 0.5973, 0.2308, 0.5973, 0.2292, 0.5885, 0.2325, 0.5914, 0.2292, 0.5885, 0.2296, 0.5883, 0.2325, 0.5914, 0.4934, 0.598, 0.4934, 0.5976, 0.5066, 0.5976, 0.5066, 0.597, 0.5066, 0.5977, 0.4934, 0.5977])
me_cube_003.update()
me_cube_004 = bpy.data.meshes.new('Cube.004')
me_cube_004.from_pydata([(-0.2189, 0.2718, 0.05254), (-0.2189, 0.2718, 3.725e-09), (-0.09451, 0.1311, 0.05254), (-0.1004, 0.1165, 0.05254), (-0.1004, 0.1165, 3.725e-09), (-0.09451, 0.1311, 3.725e-09), (-0.2135, 0.1842, 0.05254), (-0.2277, 0.1964, 0.05254), (-0.2277, 0.1964, 3.725e-09), (-0.2135, 0.1842, 3.725e-09), (-0.2403, 0.2838, 0.05254), (-0.236, 0.2873, 0.05254), (-0.236, 0.2873, 3.725e-09), (-0.2403, 0.2838, 3.725e-09), (-0.2277, 0.2853, 0.05254), (-0.2228, 0.2812, 0.05254), (-0.2228, 0.2812, 3.725e-09), (-0.2277, 0.2853, 3.725e-09), (-0.2366, 0.2135, 0.05254), (-0.2386, 0.2213, 0.05254), (-0.2386, 0.2213, 3.725e-09), (-0.2366, 0.2135, 3.725e-09), (-0.1904, 0.2101, 0.05254), (-0.1774, 0.1946, 0.05254), (-0.1774, 0.1946, 3.725e-09), (-0.1904, 0.2101, 3.725e-09), (0.2189, 0.2718, 0.05254), (0.2189, 0.2718, 3.725e-09), (0.09451, 0.1311, 0.05254), (0.1004, 0.1165, 0.05254), (0.1004, 0.1165, 3.725e-09), (0.09451, 0.1311, 3.725e-09), (0.2135, 0.1842, 0.05254), (0.2277, 0.1964, 0.05254), (0.2277, 0.1964, 3.725e-09), (0.2135, 0.1842, 3.725e-09), (0.2403, 0.2838, 0.05254), (0.236, 0.2873, 0.05254), (0.236, 0.2873, 3.725e-09), (0.2403, 0.2838, 3.725e-09), (0.2277, 0.2853, 0.05254), (0.2228, 0.2812, 0.05254), (0.2228, 0.2812, 3.725e-09), (0.2277, 0.2853, 3.725e-09), (0.2366, 0.2135, 0.05254), (0.2386, 0.2213, 0.05254), (0.2386, 0.2213, 3.725e-09), (0.2366, 0.2135, 3.725e-09), (0.1904, 0.2101, 0.05254), (0.1774, 0.1946, 0.05254), (0.1774, 0.1946, 3.725e-09), (0.1904, 0.2101, 3.725e-09)], [], [(10, 20, 19), (6, 4, 3), (23, 5, 24), (25, 24, 9), (5, 3, 4), (15, 1, 16), (7, 9, 6), (0, 25, 1), (11, 13, 10), (16, 14, 15), (17, 11, 14), (21, 19, 20), (8, 18, 21), (24, 22, 23), (6, 23, 22), (46, 36, 45), (30, 32, 29), (49, 31, 28), (35, 50, 51), (29, 31, 30), (41, 27, 26), (35, 33, 32), (26, 51, 48), (39, 37, 36), (42, 40, 43), (43, 37, 38), (45, 47, 46), (44, 34, 47), (50, 48, 51), (48, 45, 26), (10, 13, 20), (6, 9, 4), (23, 2, 5), (21, 20, 25), (20, 13, 1), (13, 12, 17), (17, 16, 13), (16, 1, 13), (1, 25, 20), (9, 8, 25), (8, 21, 25), (5, 4, 24), (4, 9, 24), (5, 2, 3), (15, 0, 1), (7, 8, 9), (0, 22, 25), (11, 12, 13), (16, 17, 14), (17, 12, 11), (21, 18, 19), (8, 7, 18), (24, 25, 22), (3, 2, 23), (6, 3, 23), (18, 7, 22), (7, 6, 22), (10, 19, 0), (19, 18, 22), (0, 19, 22), (14, 11, 10), (0, 15, 10), (15, 14, 10), (46, 39, 36), (30, 35, 32), (49, 50, 31), (39, 46, 27), (46, 47, 51), (27, 46, 51), (47, 34, 51), (34, 35, 51), (35, 30, 50), (30, 31, 50), (39, 27, 42), (43, 38, 39), (42, 43, 39), (29, 28, 31), (41, 42, 27), (35, 34, 33), (26, 27, 51), (39, 38, 37), (42, 41, 40), (43, 40, 37), (45, 44, 47), (44, 33, 34), (50, 49, 48), (49, 28, 29), (29, 32, 49), (32, 33, 48), (49, 32, 48), (33, 44, 48), (44, 45, 48), (45, 36, 26), (36, 37, 40), (26, 36, 41), (40, 41, 36)])
_uv = me_cube_004.uv_layers.new(name='UVMap')
_uv.uv.foreach_set('vector', [0.5066, 0.5879, 0.4934, 0.5951, 0.5066, 0.5951, 0.5066, 0.3489, 0.4934, 0.3619, 0.5066, 0.3619, 0.5066, 0.1552, 0.4934, 0.1457, 0.4934, 0.1552, 0.7738, 0.5987, 0.7722, 0.6007, 0.7767, 0.602, 0.4934, 0.3528, 0.5066, 0.3506, 0.4934, 0.3506, 0.5066, 0.8985, 0.4934, 0.8981, 0.4934, 0.8985, 0.5066, 0.5949, 0.4934, 0.5957, 0.5066, 0.5957, 0.5066, 0.1589, 0.4934, 0.1558, 0.4934, 0.1589, 0.5066, 0.5873, 0.4934, 0.5879, 0.5066, 0.5879, 0.4934, 0.599, 0.5066, 0.5995, 0.5066, 0.599, 0.4934, 0.5995, 0.5066, 0.6008, 0.5066, 0.5995, 0.4934, 0.5933, 0.5066, 0.5951, 0.4934, 0.5951, 0.4934, 0.5947, 0.5066, 0.5933, 0.4934, 0.5933, 0.4934, 0.1549, 0.5066, 0.1558, 0.5066, 0.1549, 0.2233, 0.602, 0.2278, 0.6007, 0.2262, 0.5987, 0.4934, 0.5951, 0.5066, 0.5879, 0.5066, 0.5951, 0.4934, 0.3619, 0.5066, 0.3489, 0.5066, 0.3619, 0.5066, 0.1552, 0.4934, 0.1457, 0.5066, 0.1457, 0.7767, 0.602, 0.7722, 0.6007, 0.7738, 0.5987, 0.5066, 0.3506, 0.4934, 0.3528, 0.4934, 0.3506, 0.5066, 0.8985, 0.4934, 0.8981, 0.5066, 0.8981, 0.4934, 0.5957, 0.5066, 0.5949, 0.5066, 0.5957, 0.5066, 0.1589, 0.4934, 0.1558, 0.5066, 0.1558, 0.4934, 0.5879, 0.5066, 0.5873, 0.5066, 0.5879, 0.4934, 0.599, 0.5066, 0.5995, 0.4934, 0.5995, 0.4934, 0.5995, 0.5066, 0.6008, 0.4934, 0.6008, 0.5066, 0.5951, 0.4934, 0.5933, 0.4934, 0.5951, 0.5066, 0.5933, 0.4934, 0.5947, 0.4934, 0.5933, 0.4934, 0.1549, 0.5066, 0.1558, 0.4934, 0.1558, 0.2262, 0.5987, 0.2202, 0.5973, 0.2226, 0.591, 0.5066, 0.5879, 0.4934, 0.5879, 0.4934, 0.5951, 0.5066, 0.3489, 0.4934, 0.3489, 0.4934, 0.3619, 0.5066, 0.1552, 0.5066, 0.1457, 0.4934, 0.1457, 0.7796, 0.5983, 0.7798, 0.5973, 0.7738, 0.5987, 0.7798, 0.5973, 0.78, 0.5895, 0.7774, 0.591, 0.78, 0.5895, 0.7795, 0.5891, 0.7785, 0.5893, 0.7785, 0.5893, 0.7778, 0.5899, 0.78, 0.5895, 0.7778, 0.5899, 0.7774, 0.591, 0.78, 0.5895, 0.7774, 0.591, 0.7738, 0.5987, 0.7798, 0.5973, 0.7767, 0.602, 0.7785, 0.6004, 0.7738, 0.5987, 0.7785, 0.6004, 0.7796, 0.5983, 0.7738, 0.5987, 0.7618, 0.6086, 0.7625, 0.6104, 0.7722, 0.6007, 0.7625, 0.6104, 0.7767, 0.602, 0.7722, 0.6007, 0.4934, 0.3528, 0.5066, 0.3528, 0.5066, 0.3506, 0.5066, 0.8985, 0.5066, 0.8981, 0.4934, 0.8981, 0.5066, 0.5949, 0.4934, 0.5949, 0.4934, 0.5957, 0.5066, 0.1589, 0.5066, 0.1558, 0.4934, 0.1558, 0.5066, 0.5873, 0.4934, 0.5873, 0.4934, 0.5879, 0.4934, 0.599, 0.4934, 0.5995, 0.5066, 0.5995, 0.4934, 0.5995, 0.4934, 0.6008, 0.5066, 0.6008, 0.4934, 0.5933, 0.5066, 0.5933, 0.5066, 0.5951, 0.4934, 0.5947, 0.5066, 0.5947, 0.5066, 0.5933, 0.4934, 0.1549, 0.4934, 0.1558, 0.5066, 0.1558, 0.2375, 0.6104, 0.2382, 0.6086, 0.2278, 0.6007, 0.2233, 0.602, 0.2375, 0.6104, 0.2278, 0.6007, 0.2204, 0.5983, 0.2215, 0.6004, 0.2262, 0.5987, 0.2215, 0.6004, 0.2233, 0.602, 0.2262, 0.5987, 0.22, 0.5895, 0.2202, 0.5973, 0.2226, 0.591, 0.2202, 0.5973, 0.2204, 0.5983, 0.2262, 0.5987, 0.2226, 0.591, 0.2202, 0.5973, 0.2262, 0.5987, 0.2215, 0.5893, 0.2205, 0.5891, 0.22, 0.5895, 0.2226, 0.591, 0.2222, 0.5899, 0.22, 0.5895, 0.2222, 0.5899, 0.2215, 0.5893, 0.22, 0.5895, 0.4934, 0.5951, 0.4934, 0.5879, 0.5066, 0.5879, 0.4934, 0.3619, 0.4934, 0.3489, 0.5066, 0.3489, 0.5066, 0.1552, 0.4934, 0.1552, 0.4934, 0.1457, 0.78, 0.5895, 0.7798, 0.5973, 0.7774, 0.591, 0.7798, 0.5973, 0.7796, 0.5983, 0.7738, 0.5987, 0.7774, 0.591, 0.7798, 0.5973, 0.7738, 0.5987, 0.7796, 0.5983, 0.7785, 0.6004, 0.7738, 0.5987, 0.7785, 0.6004, 0.7767, 0.602, 0.7738, 0.5987, 0.7767, 0.602, 0.7625, 0.6104, 0.7722, 0.6007, 0.7625, 0.6104, 0.7618, 0.6086, 0.7722, 0.6007, 0.78, 0.5895, 0.7774, 0.591, 0.7778, 0.5899, 0.7785, 0.5893, 0.7795, 0.5891, 0.78, 0.5895, 0.7778, 0.5899, 0.7785, 0.5893, 0.78, 0.5895, 0.5066, 0.3506, 0.5066, 0.3528, 0.4934, 0.3528, 0.5066, 0.8985, 0.4934, 0.8985, 0.4934, 0.8981, 0.4934, 0.5957, 0.4934, 0.5949, 0.5066, 0.5949, 0.5066, 0.1589, 0.4934, 0.1589, 0.4934, 0.1558, 0.4934, 0.5879, 0.4934, 0.5873, 0.5066, 0.5873, 0.4934, 0.599, 0.5066, 0.599, 0.5066, 0.5995, 0.4934, 0.5995, 0.5066, 0.5995, 0.5066, 0.6008, 0.5066, 0.5951, 0.5066, 0.5933, 0.4934, 0.5933, 0.5066, 0.5933, 0.5066, 0.5947, 0.4934, 0.5947, 0.4934, 0.1549, 0.5066, 0.1549, 0.5066, 0.1558, 0.2278, 0.6007, 0.2382, 0.6086, 0.2375, 0.6104, 0.2375, 0.6104, 0.2233, 0.602, 0.2278, 0.6007, 0.2233, 0.602, 0.2215, 0.6004, 0.2262, 0.5987, 0.2278, 0.6007, 0.2233, 0.602, 0.2262, 0.5987, 0.2215, 0.6004, 0.2204, 0.5983, 0.2262, 0.5987, 0.2204, 0.5983, 0.2202, 0.5973, 0.2262, 0.5987, 0.2202, 0.5973, 0.22, 0.5895, 0.2226, 0.591, 0.22, 0.5895, 0.2205, 0.5891, 0.2215, 0.5893, 0.2226, 0.591, 0.22, 0.5895, 0.2222, 0.5899, 0.2215, 0.5893, 0.2222, 0.5899, 0.22, 0.5895])
me_cube_004.update()
me_cube_005 = bpy.data.meshes.new('Cube.005')
me_cube_005.from_pydata([(-0.1538, 0.2216, 0.05254), (-0.1538, 0.2216, 0.0), (-0.1663, 0.2917, 0.05254), (-0.1629, 0.2935, 0.05254), (-0.1629, 0.2935, 0.0), (-0.1663, 0.2917, 0.0), (-0.1398, 0.2691, 0.05254), (-0.1097, 0.2362, 0.05254), (-0.1097, 0.2362, 0.0), (-0.1398, 0.2691, 0.0), (-0.09259, 0.2152, 0.05254), (-0.09425, 0.2117, 0.05254), (-0.09425, 0.2117, 0.0), (-0.09259, 0.2152, 0.0), (-0.1394, 0.2107, 0.05254), (-0.1475, 0.2145, 0.05254), (-0.1475, 0.2145, 0.0), (-0.1394, 0.2107, 0.0), (0.1538, 0.2216, 0.05254), (0.1538, 0.2216, 0.0), (0.1663, 0.2917, 0.05254), (0.1629, 0.2935, 0.05254), (0.1629, 0.2935, 0.0), (0.1663, 0.2917, 0.0), (0.1398, 0.2691, 0.05254), (0.1097, 0.2362, 0.05254), (0.1097, 0.2362, 0.0), (0.1398, 0.2691, 0.0), (0.09259, 0.2152, 0.05254), (0.09425, 0.2117, 0.05254), (0.09425, 0.2117, 0.0), (0.09259, 0.2152, 0.0), (0.1394, 0.2107, 0.05254), (0.1475, 0.2145, 0.05254), (0.1475, 0.2145, 0.0), (0.1394, 0.2107, 0.0)], [], [(3, 9, 4), (8, 17, 1), (14, 12, 11), (2, 1, 0), (4, 2, 3), (6, 8, 9), (7, 13, 8), (13, 11, 12), (7, 0, 14), (15, 17, 14), (16, 0, 1), (21, 27, 24), (26, 19, 35), (30, 32, 29), (19, 20, 18), (22, 20, 23), (24, 26, 25), (25, 31, 28), (29, 31, 30), (24, 25, 18), (35, 33, 32), (18, 34, 19), (3, 6, 9), (16, 1, 17), (1, 5, 9), (5, 4, 9), (9, 8, 1), (8, 13, 12), (17, 8, 12), (14, 17, 12), (2, 5, 1), (4, 5, 2), (6, 7, 8), (7, 10, 13), (13, 10, 11), (11, 10, 7), (7, 6, 0), (6, 3, 2), (0, 6, 2), (0, 15, 14), (14, 11, 7), (15, 16, 17), (16, 15, 0), (21, 22, 27), (23, 19, 27), (19, 34, 35), (27, 19, 26), (35, 30, 26), (30, 31, 26), (27, 22, 23), (30, 35, 32), (19, 23, 20), (22, 21, 20), (24, 27, 26), (25, 26, 31), (29, 28, 31), (25, 28, 29), (29, 32, 25), (32, 33, 18), (25, 32, 18), (18, 20, 24), (20, 21, 24), (35, 34, 33), (18, 33, 34)])
_uv = me_cube_005.uv_layers.new(name='UVMap')
_uv.uv.foreach_set('vector', [0.5066, 0.896, 0.4934, 0.893, 0.4934, 0.896, 0.7637, 0.5955, 0.7674, 0.5987, 0.7692, 0.5973, 0.5066, 0.3575, 0.4934, 0.3629, 0.5066, 0.3629, 0.5066, 0.5885, 0.4934, 0.5968, 0.5066, 0.5968, 0.4934, 0.5881, 0.5066, 0.5888, 0.5066, 0.5881, 0.5066, 0.1562, 0.4934, 0.1542, 0.4934, 0.1562, 0.5066, 0.1542, 0.4934, 0.1517, 0.4934, 0.1542, 0.4934, 0.3634, 0.5066, 0.3629, 0.4934, 0.3629, 0.2363, 0.5955, 0.2308, 0.5973, 0.2326, 0.5987, 0.5066, 0.5976, 0.4934, 0.598, 0.5066, 0.598, 0.4934, 0.5977, 0.5066, 0.597, 0.4934, 0.597, 0.5066, 0.896, 0.4934, 0.893, 0.5066, 0.893, 0.7637, 0.5955, 0.7692, 0.5973, 0.7674, 0.5987, 0.4934, 0.3629, 0.5066, 0.3575, 0.5066, 0.3629, 0.4934, 0.5968, 0.5066, 0.5885, 0.5066, 0.5968, 0.4934, 0.5881, 0.5066, 0.5888, 0.4934, 0.5888, 0.5066, 0.1562, 0.4934, 0.1542, 0.5066, 0.1542, 0.5066, 0.1542, 0.4934, 0.1517, 0.5066, 0.1517, 0.5066, 0.3629, 0.4934, 0.3634, 0.4934, 0.3629, 0.2325, 0.5914, 0.2363, 0.5955, 0.2308, 0.5973, 0.4934, 0.598, 0.5066, 0.5976, 0.5066, 0.598, 0.5066, 0.597, 0.4934, 0.5977, 0.4934, 0.597, 0.5066, 0.896, 0.5066, 0.893, 0.4934, 0.893, 0.7684, 0.5982, 0.7692, 0.5973, 0.7674, 0.5987, 0.7692, 0.5973, 0.7708, 0.5885, 0.7675, 0.5914, 0.7708, 0.5885, 0.7704, 0.5883, 0.7675, 0.5914, 0.7675, 0.5914, 0.7637, 0.5955, 0.7692, 0.5973, 0.7637, 0.5955, 0.7616, 0.5981, 0.7618, 0.5985, 0.7674, 0.5987, 0.7637, 0.5955, 0.7618, 0.5985, 0.5066, 0.3575, 0.4934, 0.3575, 0.4934, 0.3629, 0.5066, 0.5885, 0.4934, 0.5885, 0.4934, 0.5968, 0.4934, 0.5881, 0.4934, 0.5888, 0.5066, 0.5888, 0.5066, 0.1562, 0.5066, 0.1542, 0.4934, 0.1542, 0.5066, 0.1542, 0.5066, 0.1517, 0.4934, 0.1517, 0.4934, 0.3634, 0.5066, 0.3634, 0.5066, 0.3629, 0.2382, 0.5985, 0.2384, 0.5981, 0.2363, 0.5955, 0.2363, 0.5955, 0.2325, 0.5914, 0.2308, 0.5973, 0.2325, 0.5914, 0.2296, 0.5883, 0.2292, 0.5885, 0.2308, 0.5973, 0.2325, 0.5914, 0.2292, 0.5885, 0.2308, 0.5973, 0.2316, 0.5982, 0.2326, 0.5987, 0.2326, 0.5987, 0.2382, 0.5985, 0.2363, 0.5955, 0.5066, 0.5976, 0.4934, 0.5976, 0.4934, 0.598, 0.4934, 0.5977, 0.5066, 0.5977, 0.5066, 0.597, 0.5066, 0.896, 0.4934, 0.896, 0.4934, 0.893, 0.7708, 0.5885, 0.7692, 0.5973, 0.7675, 0.5914, 0.7692, 0.5973, 0.7684, 0.5982, 0.7674, 0.5987, 0.7675, 0.5914, 0.7692, 0.5973, 0.7637, 0.5955, 0.7674, 0.5987, 0.7618, 0.5985, 0.7637, 0.5955, 0.7618, 0.5985, 0.7616, 0.5981, 0.7637, 0.5955, 0.7675, 0.5914, 0.7704, 0.5883, 0.7708, 0.5885, 0.4934, 0.3629, 0.4934, 0.3575, 0.5066, 0.3575, 0.4934, 0.5968, 0.4934, 0.5885, 0.5066, 0.5885, 0.4934, 0.5881, 0.5066, 0.5881, 0.5066, 0.5888, 0.5066, 0.1562, 0.4934, 0.1562, 0.4934, 0.1542, 0.5066, 0.1542, 0.4934, 0.1542, 0.4934, 0.1517, 0.5066, 0.3629, 0.5066, 0.3634, 0.4934, 0.3634, 0.2363, 0.5955, 0.2384, 0.5981, 0.2382, 0.5985, 0.2382, 0.5985, 0.2326, 0.5987, 0.2363, 0.5955, 0.2326, 0.5987, 0.2316, 0.5982, 0.2308, 0.5973, 0.2363, 0.5955, 0.2326, 0.5987, 0.2308, 0.5973, 0.2308, 0.5973, 0.2292, 0.5885, 0.2325, 0.5914, 0.2292, 0.5885, 0.2296, 0.5883, 0.2325, 0.5914, 0.4934, 0.598, 0.4934, 0.5976, 0.5066, 0.5976, 0.5066, 0.597, 0.5066, 0.5977, 0.4934, 0.5977])
me_cube_005.update()
me_cube_006 = bpy.data.meshes.new('Cube.006')
me_cube_006.from_pydata([(-0.2189, 0.2718, 0.05254), (-0.2189, 0.2718, 3.725e-09), (-0.09451, 0.1311, 0.05254), (-0.1004, 0.1165, 0.05254), (-0.1004, 0.1165, 3.725e-09), (-0.09451, 0.1311, 3.725e-09), (-0.2135, 0.1842, 0.05254), (-0.2277, 0.1964, 0.05254), (-0.2277, 0.1964, 3.725e-09), (-0.2135, 0.1842, 3.725e-09), (-0.2403, 0.2838, 0.05254), (-0.236, 0.2873, 0.05254), (-0.236, 0.2873, 3.725e-09), (-0.2403, 0.2838, 3.725e-09), (-0.2277, 0.2853, 0.05254), (-0.2228, 0.2812, 0.05254), (-0.2228, 0.2812, 3.725e-09), (-0.2277, 0.2853, 3.725e-09), (-0.2366, 0.2135, 0.05254), (-0.2386, 0.2213, 0.05254), (-0.2386, 0.2213, 3.725e-09), (-0.2366, 0.2135, 3.725e-09), (-0.1904, 0.2101, 0.05254), (-0.1774, 0.1946, 0.05254), (-0.1774, 0.1946, 3.725e-09), (-0.1904, 0.2101, 3.725e-09), (0.2189, 0.2718, 0.05254), (0.2189, 0.2718, 3.725e-09), (0.09451, 0.1311, 0.05254), (0.1004, 0.1165, 0.05254), (0.1004, 0.1165, 3.725e-09), (0.09451, 0.1311, 3.725e-09), (0.2135, 0.1842, 0.05254), (0.2277, 0.1964, 0.05254), (0.2277, 0.1964, 3.725e-09), (0.2135, 0.1842, 3.725e-09), (0.2403, 0.2838, 0.05254), (0.236, 0.2873, 0.05254), (0.236, 0.2873, 3.725e-09), (0.2403, 0.2838, 3.725e-09), (0.2277, 0.2853, 0.05254), (0.2228, 0.2812, 0.05254), (0.2228, 0.2812, 3.725e-09), (0.2277, 0.2853, 3.725e-09), (0.2366, 0.2135, 0.05254), (0.2386, 0.2213, 0.05254), (0.2386, 0.2213, 3.725e-09), (0.2366, 0.2135, 3.725e-09), (0.1904, 0.2101, 0.05254), (0.1774, 0.1946, 0.05254), (0.1774, 0.1946, 3.725e-09), (0.1904, 0.2101, 3.725e-09)], [], [(10, 20, 19), (6, 4, 3), (23, 5, 24), (25, 24, 9), (5, 3, 4), (15, 1, 16), (7, 9, 6), (0, 25, 1), (11, 13, 10), (16, 14, 15), (17, 11, 14), (21, 19, 20), (8, 18, 21), (24, 22, 23), (6, 23, 22), (46, 36, 45), (30, 32, 29), (49, 31, 28), (35, 50, 51), (29, 31, 30), (41, 27, 26), (35, 33, 32), (26, 51, 48), (39, 37, 36), (42, 40, 43), (43, 37, 38), (45, 47, 46), (44, 34, 47), (50, 48, 51), (48, 45, 26), (10, 13, 20), (6, 9, 4), (23, 2, 5), (21, 20, 25), (20, 13, 1), (13, 12, 17), (17, 16, 13), (16, 1, 13), (1, 25, 20), (9, 8, 25), (8, 21, 25), (5, 4, 24), (4, 9, 24), (5, 2, 3), (15, 0, 1), (7, 8, 9), (0, 22, 25), (11, 12, 13), (16, 17, 14), (17, 12, 11), (21, 18, 19), (8, 7, 18), (24, 25, 22), (3, 2, 23), (6, 3, 23), (18, 7, 22), (7, 6, 22), (10, 19, 0), (19, 18, 22), (0, 19, 22), (14, 11, 10), (0, 15, 10), (15, 14, 10), (46, 39, 36), (30, 35, 32), (49, 50, 31), (39, 46, 27), (46, 47, 51), (27, 46, 51), (47, 34, 51), (34, 35, 51), (35, 30, 50), (30, 31, 50), (39, 27, 42), (43, 38, 39), (42, 43, 39), (29, 28, 31), (41, 42, 27), (35, 34, 33), (26, 27, 51), (39, 38, 37), (42, 41, 40), (43, 40, 37), (45, 44, 47), (44, 33, 34), (50, 49, 48), (49, 28, 29), (29, 32, 49), (32, 33, 48), (49, 32, 48), (33, 44, 48), (44, 45, 48), (45, 36, 26), (36, 37, 40), (26, 36, 41), (40, 41, 36)])
_uv = me_cube_006.uv_layers.new(name='UVMap')
_uv.uv.foreach_set('vector', [0.5066, 0.5879, 0.4934, 0.5951, 0.5066, 0.5951, 0.5066, 0.3489, 0.4934, 0.3619, 0.5066, 0.3619, 0.5066, 0.1552, 0.4934, 0.1457, 0.4934, 0.1552, 0.7738, 0.5987, 0.7722, 0.6007, 0.7767, 0.602, 0.4934, 0.3528, 0.5066, 0.3506, 0.4934, 0.3506, 0.5066, 0.8985, 0.4934, 0.8981, 0.4934, 0.8985, 0.5066, 0.5949, 0.4934, 0.5957, 0.5066, 0.5957, 0.5066, 0.1589, 0.4934, 0.1558, 0.4934, 0.1589, 0.5066, 0.5873, 0.4934, 0.5879, 0.5066, 0.5879, 0.4934, 0.599, 0.5066, 0.5995, 0.5066, 0.599, 0.4934, 0.5995, 0.5066, 0.6008, 0.5066, 0.5995, 0.4934, 0.5933, 0.5066, 0.5951, 0.4934, 0.5951, 0.4934, 0.5947, 0.5066, 0.5933, 0.4934, 0.5933, 0.4934, 0.1549, 0.5066, 0.1558, 0.5066, 0.1549, 0.2233, 0.602, 0.2278, 0.6007, 0.2262, 0.5987, 0.4934, 0.5951, 0.5066, 0.5879, 0.5066, 0.5951, 0.4934, 0.3619, 0.5066, 0.3489, 0.5066, 0.3619, 0.5066, 0.1552, 0.4934, 0.1457, 0.5066, 0.1457, 0.7767, 0.602, 0.7722, 0.6007, 0.7738, 0.5987, 0.5066, 0.3506, 0.4934, 0.3528, 0.4934, 0.3506, 0.5066, 0.8985, 0.4934, 0.8981, 0.5066, 0.8981, 0.4934, 0.5957, 0.5066, 0.5949, 0.5066, 0.5957, 0.5066, 0.1589, 0.4934, 0.1558, 0.5066, 0.1558, 0.4934, 0.5879, 0.5066, 0.5873, 0.5066, 0.5879, 0.4934, 0.599, 0.5066, 0.5995, 0.4934, 0.5995, 0.4934, 0.5995, 0.5066, 0.6008, 0.4934, 0.6008, 0.5066, 0.5951, 0.4934, 0.5933, 0.4934, 0.5951, 0.5066, 0.5933, 0.4934, 0.5947, 0.4934, 0.5933, 0.4934, 0.1549, 0.5066, 0.1558, 0.4934, 0.1558, 0.2262, 0.5987, 0.2202, 0.5973, 0.2226, 0.591, 0.5066, 0.5879, 0.4934, 0.5879, 0.4934, 0.5951, 0.5066, 0.3489, 0.4934, 0.3489, 0.4934, 0.3619, 0.5066, 0.1552, 0.5066, 0.1457, 0.4934, 0.1457, 0.7796, 0.5983, 0.7798, 0.5973, 0.7738, 0.5987, 0.7798, 0.5973, 0.78, 0.5895, 0.7774, 0.591, 0.78, 0.5895, 0.7795, 0.5891, 0.7785, 0.5893, 0.7785, 0.5893, 0.7778, 0.5899, 0.78, 0.5895, 0.7778, 0.5899, 0.7774, 0.591, 0.78, 0.5895, 0.7774, 0.591, 0.7738, 0.5987, 0.7798, 0.5973, 0.7767, 0.602, 0.7785, 0.6004, 0.7738, 0.5987, 0.7785, 0.6004, 0.7796, 0.5983, 0.7738, 0.5987, 0.7618, 0.6086, 0.7625, 0.6104, 0.7722, 0.6007, 0.7625, 0.6104, 0.7767, 0.602, 0.7722, 0.6007, 0.4934, 0.3528, 0.5066, 0.3528, 0.5066, 0.3506, 0.5066, 0.8985, 0.5066, 0.8981, 0.4934, 0.8981, 0.5066, 0.5949, 0.4934, 0.5949, 0.4934, 0.5957, 0.5066, 0.1589, 0.5066, 0.1558, 0.4934, 0.1558, 0.5066, 0.5873, 0.4934, 0.5873, 0.4934, 0.5879, 0.4934, 0.599, 0.4934, 0.5995, 0.5066, 0.5995, 0.4934, 0.5995, 0.4934, 0.6008, 0.5066, 0.6008, 0.4934, 0.5933, 0.5066, 0.5933, 0.5066, 0.5951, 0.4934, 0.5947, 0.5066, 0.5947, 0.5066, 0.5933, 0.4934, 0.1549, 0.4934, 0.1558, 0.5066, 0.1558, 0.2375, 0.6104, 0.2382, 0.6086, 0.2278, 0.6007, 0.2233, 0.602, 0.2375, 0.6104, 0.2278, 0.6007, 0.2204, 0.5983, 0.2215, 0.6004, 0.2262, 0.5987, 0.2215, 0.6004, 0.2233, 0.602, 0.2262, 0.5987, 0.22, 0.5895, 0.2202, 0.5973, 0.2226, 0.591, 0.2202, 0.5973, 0.2204, 0.5983, 0.2262, 0.5987, 0.2226, 0.591, 0.2202, 0.5973, 0.2262, 0.5987, 0.2215, 0.5893, 0.2205, 0.5891, 0.22, 0.5895, 0.2226, 0.591, 0.2222, 0.5899, 0.22, 0.5895, 0.2222, 0.5899, 0.2215, 0.5893, 0.22, 0.5895, 0.4934, 0.5951, 0.4934, 0.5879, 0.5066, 0.5879, 0.4934, 0.3619, 0.4934, 0.3489, 0.5066, 0.3489, 0.5066, 0.1552, 0.4934, 0.1552, 0.4934, 0.1457, 0.78, 0.5895, 0.7798, 0.5973, 0.7774, 0.591, 0.7798, 0.5973, 0.7796, 0.5983, 0.7738, 0.5987, 0.7774, 0.591, 0.7798, 0.5973, 0.7738, 0.5987, 0.7796, 0.5983, 0.7785, 0.6004, 0.7738, 0.5987, 0.7785, 0.6004, 0.7767, 0.602, 0.7738, 0.5987, 0.7767, 0.602, 0.7625, 0.6104, 0.7722, 0.6007, 0.7625, 0.6104, 0.7618, 0.6086, 0.7722, 0.6007, 0.78, 0.5895, 0.7774, 0.591, 0.7778, 0.5899, 0.7785, 0.5893, 0.7795, 0.5891, 0.78, 0.5895, 0.7778, 0.5899, 0.7785, 0.5893, 0.78, 0.5895, 0.5066, 0.3506, 0.5066, 0.3528, 0.4934, 0.3528, 0.5066, 0.8985, 0.4934, 0.8985, 0.4934, 0.8981, 0.4934, 0.5957, 0.4934, 0.5949, 0.5066, 0.5949, 0.5066, 0.1589, 0.4934, 0.1589, 0.4934, 0.1558, 0.4934, 0.5879, 0.4934, 0.5873, 0.5066, 0.5873, 0.4934, 0.599, 0.5066, 0.599, 0.5066, 0.5995, 0.4934, 0.5995, 0.5066, 0.5995, 0.5066, 0.6008, 0.5066, 0.5951, 0.5066, 0.5933, 0.4934, 0.5933, 0.5066, 0.5933, 0.5066, 0.5947, 0.4934, 0.5947, 0.4934, 0.1549, 0.5066, 0.1549, 0.5066, 0.1558, 0.2278, 0.6007, 0.2382, 0.6086, 0.2375, 0.6104, 0.2375, 0.6104, 0.2233, 0.602, 0.2278, 0.6007, 0.2233, 0.602, 0.2215, 0.6004, 0.2262, 0.5987, 0.2278, 0.6007, 0.2233, 0.602, 0.2262, 0.5987, 0.2215, 0.6004, 0.2204, 0.5983, 0.2262, 0.5987, 0.2204, 0.5983, 0.2202, 0.5973, 0.2262, 0.5987, 0.2202, 0.5973, 0.22, 0.5895, 0.2226, 0.591, 0.22, 0.5895, 0.2205, 0.5891, 0.2215, 0.5893, 0.2226, 0.591, 0.22, 0.5895, 0.2222, 0.5899, 0.2215, 0.5893, 0.2222, 0.5899, 0.22, 0.5895])
me_cube_006.update()

# ---- curves / text
cu_beziercurve = bpy.data.curves.new('BezierCurve', 'CURVE')
cu_beziercurve.dimensions = '3D'
_sp = cu_beziercurve.splines.new('BEZIER'); _sp.bezier_points.add(8)
_sp.bezier_points.foreach_set('co', [-0.2754, 0.3938, 0.0, -0.1813, 0.4908, 0.0, -0.2722, 0.6836, 0.0, -0.08168, 0.8599, 0.0, 0.02169, 0.7732, 0.0, 0.1721, 0.8401, 0.0, 0.2647, 0.6717, 0.0, 0.1924, 0.5003, 0.0, 0.2856, 0.3837, 0.0])
_sp.bezier_points.foreach_set('handle_left', [-0.307, 0.356, 0.0, -0.1827, 0.4835, 0.0, -0.2689, 0.59, 0.0, -0.1767, 0.8648, 0.0, -0.04565, 0.7872, 0.0, 0.06317, 0.848, 0.0, 0.2802, 0.7347, 0.0, 0.2454, 0.5893, 0.0, 0.2306, 0.4423, 0.0])
_sp.bezier_points.foreach_set('handle_right', [-0.2543, 0.4189, 0.0, -0.1797, 0.4991, 0.0, -0.2759, 0.7884, 0.0, 0.01523, 0.8549, 0.0, 0.07973, 0.7613, 0.0, 0.2416, 0.835, 0.0, 0.248, 0.604, 0.0, 0.1848, 0.4874, 0.0, 0.3333, 0.3329, 0.0])
for _p, _l, _r in zip(_sp.bezier_points, ['ALIGNED', 'ALIGNED', 'ALIGNED', 'ALIGNED', 'ALIGNED', 'ALIGNED', 'ALIGNED', 'ALIGNED', 'ALIGNED'], ['ALIGNED', 'ALIGNED', 'ALIGNED', 'ALIGNED', 'ALIGNED', 'ALIGNED', 'ALIGNED', 'ALIGNED', 'ALIGNED']): _p.handle_left_type = _l; _p.handle_right_type = _r
_sp.order_u = 0
_sp.order_v = 0
cu_beziercurve.use_path = True
cu_beziercurve.fill_mode = 'FULL'

# ---- objects
ob_empty = bpy.data.objects.new('Empty', None)
ob_bot = bpy.data.objects.new('Bot', me_plane)
ob_beziercurve = bpy.data.objects.new('BezierCurve', cu_beziercurve)
ob_toplayer1col = bpy.data.objects.new('TopLayer1Col', me_mesh)
ob_bumbtreils_001 = bpy.data.objects.new('BumbTreils.001', me_cube_003)
ob_trailstoflipper_001 = bpy.data.objects.new('TrailsToFlipper.001', me_cube_004)
ob_bumbtreils_002 = bpy.data.objects.new('BumbTreils.002', me_cube_005)
ob_trailstoflipper_002 = bpy.data.objects.new('TrailsToFlipper.002', me_cube_006)

# ---- transforms, parenting, visibility, modifiers, constraints
ob_empty.location = (0.0148, 0.4342, 0.0872)
ob_empty.rotation_euler = (3.142, 0.0, -1.556)
ob_empty.scale = (0.2503, 0.2105, 0.2104)
ob_empty.empty_display_type = 'IMAGE'
ob_empty.empty_display_size = 5.0
ob_empty.use_empty_image_alpha = True
ob_empty.color = (1.0, 1.0, 1.0, 0.25)
ob_bot.location = (0.0, 0.0, 0.0)
ob_beziercurve.location = (0.0, 0.0, 0.0)
ob_toplayer1col.location = (0.0, 0.0515, 0.0)
_m = ob_toplayer1col.modifiers.new('Auto Smooth', 'NODES')
_m.node_group = ng_auto_smooth
_gi = [s.identifier for s in ng_auto_smooth.interface.items_tree if s.item_type == 'SOCKET' and s.in_out == 'INPUT']
_m[_gi[1]] = 3.142  # Angle
ob_bumbtreils_001.location = (0.0, 0.0, 0.0)
ob_trailstoflipper_001.location = (0.0, 0.0, 0.0)
ob_bumbtreils_002.location = (0.0, 0.0, 0.0)
ob_trailstoflipper_002.location = (0.0, 0.0, 0.0)

# ---- collection membership
col_collection.objects.link(ob_empty)
col_collection.objects.link(ob_bot)
col_collection.objects.link(ob_beziercurve)
col_collection.objects.link(ob_toplayer1col)
col_collection.objects.link(ob_bumbtreils_001)
col_collection.objects.link(ob_trailstoflipper_001)
col_collection.objects.link(ob_bumbtreils_002)
col_collection.objects.link(ob_trailstoflipper_002)

# ---- scene / render settings (as saved in the file)
scene.frame_start = 1; scene.frame_end = 250; scene.frame_set(1)
scene.render.engine = 'BLENDER_EEVEE_NEXT'
scene.cycles.sampling_pattern = 'TABULATED_SOBOL'
scene.cycles.use_light_tree = False
scene.view_settings.view_transform = 'Filmic'
bpy.context.view_layer.update()

# ---- added for rendering (the .blend has no active camera and no usable light): camera, sun
cam_auto = bpy.data.cameras.new('AutoCamera')
cam_auto.lens = 50.0
cam_auto.sensor_width = 36.0
cam_auto.clip_end = 1000.0
ob_auto_camera = bpy.data.objects.new('AutoCamera', cam_auto)
scene.collection.objects.link(ob_auto_camera)
ob_auto_camera.location = (3.78495, -3.91401, 3.02388)
ob_auto_camera.rotation_euler = (1.09748, -7.21219e-08, 0.694738)
scene.camera = ob_auto_camera
light_auto_sun = bpy.data.lights.new('AutoSun', 'SUN')
light_auto_sun.energy = 3.0
light_auto_sun.angle = 0.0523599
ob_auto_sun = bpy.data.objects.new('AutoSun', light_auto_sun)
scene.collection.objects.link(ob_auto_sun)
ob_auto_sun.rotation_euler = (0.872665, 0.174533, 0.523599)
bpy.context.view_layer.update()
